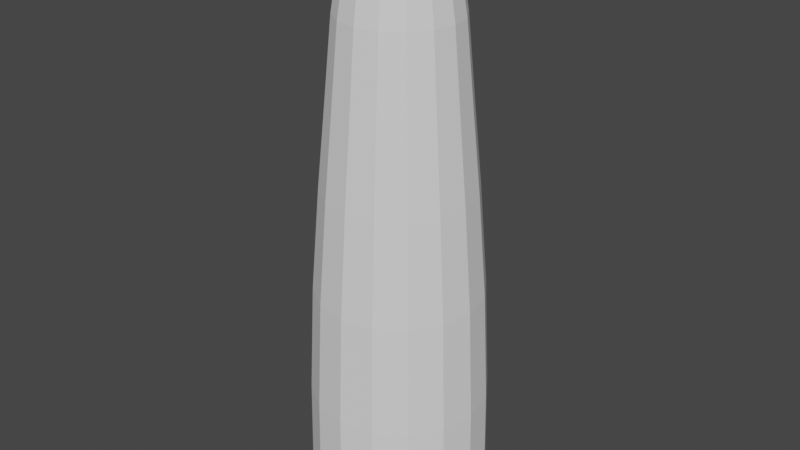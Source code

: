# Source: exhaust_00.blend  (saved by Blender 2.92.15; exported with 4.5.12 LTS)
import bpy
from mathutils import Matrix  # noqa: F401  (used for matrix-valued properties, if any)

bpy.ops.wm.read_factory_settings(use_empty=True)
scene = bpy.context.scene
scene.name = 'Scene'

# ---- collections
col_collection = bpy.data.collections.new('Collection'); scene.collection.children.link(col_collection)

# ---- world
world_world = bpy.data.worlds.new('World'); scene.world = world_world
world_world.use_nodes = True; world_world.node_tree.nodes.clear()
_N = world_world.node_tree.nodes; _L = world_world.node_tree.links
n0 = _N.new('ShaderNodeOutputWorld'); n0.name = 'World Output'; n0.location = (300, 300)
n1 = _N.new('ShaderNodeBackground'); n1.name = 'Background'; n1.location = (10, 300)
n1.inputs[0].default_value = (0.05088, 0.05088, 0.05088, 1.0)
_L.new(n1.outputs[0], n0.inputs[0])
n0.is_active_output = True
world_world.color = (0.05088, 0.05088, 0.05088)
world_world.use_sun_shadow = False
world_world.sun_shadow_jitter_overblur = 0.0

# ---- meshes
me_outer_a = bpy.data.meshes.new('outer_a')
me_outer_a.from_pydata([(0.0, 0.1951, -0.001489), (1.567e-08, 0.5397, -0.2752), (4.465e-08, 0.6122, -0.4267), (4.465e-08, 0.6802, -0.5996), (4.465e-08, 0.7221, -0.7872), (4.465e-08, 0.7362, -0.9823), (0.07466, 0.1802, -0.001489), (0.1562, 0.3771, -0.05839), (0.1844, 0.4452, -0.1508), (0.2065, 0.4986, -0.2752), (0.2343, 0.5656, -0.4267), (0.2603, 0.6284, -0.5996), (0.2763, 0.6671, -0.7872), (0.2817, 0.6802, -0.9823), (0.1379, 0.1379, -0.001489), (0.2887, 0.2886, -0.05839), (0.3407, 0.3407, -0.1508), (0.3816, 0.3816, -0.2752), (0.4329, 0.4329, -0.4267), (0.481, 0.481, -0.5996), (0.5106, 0.5106, -0.7872), (0.5206, 0.5206, -0.9823), (0.1802, 0.07466, -0.001489), (0.3771, 0.1562, -0.05839), (0.4452, 0.1844, -0.1508), (0.4986, 0.2065, -0.2752), (0.5656, 0.2343, -0.4267), (0.6284, 0.2603, -0.5996), (0.6671, 0.2763, -0.7872), (0.6802, 0.2817, -0.9823), (0.1951, -3.452e-07, -0.001489), (0.4082, -3.878e-07, -0.05839), (0.4818, -3.784e-07, -0.1508), (0.5397, -3.747e-07, -0.2752), (0.6122, -3.888e-07, -0.4267), (0.6802, -3.668e-07, -0.5996), (0.7221, -3.668e-07, -0.7872), (0.7362, -4.107e-07, -0.9823), (0.1802, -0.07466, -0.001489), (0.3771, -0.1562, -0.05839), (0.4452, -0.1844, -0.1508), (0.4986, -0.2065, -0.2752), (0.5656, -0.2343, -0.4267), (0.6284, -0.2603, -0.5996), (0.6671, -0.2763, -0.7872), (0.6802, -0.2817, -0.9823), (0.1379, -0.138, -0.001489), (0.2887, -0.2887, -0.05839), (0.3407, -0.3407, -0.1508), (0.3816, -0.3816, -0.2752), (0.4329, -0.4329, -0.4267), (0.481, -0.481, -0.5996), (0.5106, -0.5106, -0.7872), (0.5206, -0.5206, -0.9823), (0.07466, -0.1802, -0.001489), (0.1562, -0.3771, -0.05839), (0.1844, -0.4452, -0.1508), (0.2065, -0.4986, -0.2752), (0.2343, -0.5656, -0.4267), (0.2603, -0.6284, -0.5996), (0.2763, -0.6671, -0.7872), (0.2817, -0.6802, -0.9823), (-6.902e-08, -0.1951, -0.001489), (-1.215e-07, -0.4082, -0.05839), (-1.184e-07, -0.4818, -0.1508), (-4.838e-08, -0.5397, -0.2752), (-1.268e-07, -0.6122, -0.4267), (-1.049e-07, -0.6802, -0.5996), (-6.102e-08, -0.7221, -0.7872), (-1.268e-07, -0.7362, -0.9823), (-0.07466, -0.1802, -0.001489), (-0.1562, -0.3771, -0.05839), (-0.1844, -0.4452, -0.1508), (-0.2065, -0.4986, -0.2752), (-0.2343, -0.5656, -0.4267), (-0.2603, -0.6284, -0.5996), (-0.2763, -0.6671, -0.7872), (-0.2817, -0.6802, -0.9823), (-0.1379, -0.138, -0.001489), (-0.2887, -0.2887, -0.05839), (-0.3407, -0.3407, -0.1508), (-0.3816, -0.3816, -0.2752), (-0.4329, -0.4329, -0.4267), (-0.481, -0.481, -0.5996), (-0.5106, -0.5106, -0.7872), (-0.5206, -0.5206, -0.9823), (-0.1802, -0.07466, -0.001489), (-0.3771, -0.1562, -0.05839), (-0.4452, -0.1844, -0.1508), (-0.4986, -0.2065, -0.2752), (-0.5656, -0.2343, -0.4267), (-0.6284, -0.2603, -0.5996), (-0.6671, -0.2763, -0.7872), (-0.6802, -0.2817, -0.9823), (-0.1951, -2.409e-07, -0.001489), (-0.4082, -1.653e-07, -0.05839), (-0.4818, -1.07e-07, -0.1508), (-0.5397, -1.359e-07, -0.2752), (-0.6122, -1.575e-08, -0.4267), (-0.6802, -5.964e-08, -0.5996), (-0.7221, -1.255e-07, -0.7872), (-0.7362, -3.77e-08, -0.9823), (-0.1802, 0.07466, -0.001489), (-0.3771, 0.1562, -0.05839), (-0.4452, 0.1844, -0.1508), (-0.4986, 0.2065, -0.2752), (-0.5656, 0.2343, -0.4267), (-0.6284, 0.2603, -0.5996), (-0.6671, 0.2763, -0.7872), (-0.6802, 0.2817, -0.9823), (-0.1379, 0.1379, -0.001489), (-0.2887, 0.2886, -0.05839), (-0.3407, 0.3407, -0.1508), (-0.3816, 0.3816, -0.2752), (-0.4329, 0.4329, -0.4267), (-0.481, 0.481, -0.5996), (-0.5106, 0.5106, -0.7872), (-0.5206, 0.5206, -0.9823), (-0.07466, 0.1802, -0.001489), (-0.1562, 0.3771, -0.05839), (-0.1844, 0.4452, -0.1508), (-0.2065, 0.4986, -0.2752), (-0.2343, 0.5656, -0.4267), (-0.2603, 0.6284, -0.5996), (-0.2763, 0.6671, -0.7872), (-0.2817, 0.6802, -0.9823), (1.646e-07, 0.4082, -0.05839), (2.952e-07, 0.4818, -0.1508)], [], [(5, 4, 12, 13), (126, 0, 6, 7), (127, 126, 7, 8), (1, 127, 8, 9), (2, 1, 9, 10), (3, 2, 10, 11), (4, 3, 11, 12), (12, 11, 19, 20), (13, 12, 20, 21), (7, 6, 14, 15), (8, 7, 15, 16), (9, 8, 16, 17), (10, 9, 17, 18), (11, 10, 18, 19), (17, 16, 24, 25), (18, 17, 25, 26), (19, 18, 26, 27), (20, 19, 27, 28), (21, 20, 28, 29), (15, 14, 22, 23), (16, 15, 23, 24), (29, 28, 36, 37), (23, 22, 30, 31), (24, 23, 31, 32), (25, 24, 32, 33), (26, 25, 33, 34), (27, 26, 34, 35), (28, 27, 35, 36), (33, 32, 40, 41), (34, 33, 41, 42), (35, 34, 42, 43), (36, 35, 43, 44), (37, 36, 44, 45), (31, 30, 38, 39), (32, 31, 39, 40), (45, 44, 52, 53), (39, 38, 46, 47), (40, 39, 47, 48), (41, 40, 48, 49), (42, 41, 49, 50), (43, 42, 50, 51), (44, 43, 51, 52), (50, 49, 57, 58), (51, 50, 58, 59), (52, 51, 59, 60), (53, 52, 60, 61), (47, 46, 54, 55), (48, 47, 55, 56), (49, 48, 56, 57), (55, 54, 62, 63), (56, 55, 63, 64), (57, 56, 64, 65), (58, 57, 65, 66), (59, 58, 66, 67), (60, 59, 67, 68), (61, 60, 68, 69), (66, 65, 73, 74), (67, 66, 74, 75), (68, 67, 75, 76), (69, 68, 76, 77), (63, 62, 70, 71), (64, 63, 71, 72), (65, 64, 72, 73), (71, 70, 78, 79), (72, 71, 79, 80), (73, 72, 80, 81), (74, 73, 81, 82), (75, 74, 82, 83), (76, 75, 83, 84), (77, 76, 84, 85), (83, 82, 90, 91), (84, 83, 91, 92), (85, 84, 92, 93), (79, 78, 86, 87), (80, 79, 87, 88), (81, 80, 88, 89), (82, 81, 89, 90), (88, 87, 95, 96), (89, 88, 96, 97), (90, 89, 97, 98), (91, 90, 98, 99), (92, 91, 99, 100), (93, 92, 100, 101), (87, 86, 94, 95), (100, 99, 107, 108), (101, 100, 108, 109), (95, 94, 102, 103), (96, 95, 103, 104), (97, 96, 104, 105), (98, 97, 105, 106), (99, 98, 106, 107), (104, 103, 111, 112), (105, 104, 112, 113), (106, 105, 113, 114), (107, 106, 114, 115), (108, 107, 115, 116), (109, 108, 116, 117), (103, 102, 110, 111), (116, 115, 123, 124), (117, 116, 124, 125), (111, 110, 118, 119), (112, 111, 119, 120), (113, 112, 120, 121), (114, 113, 121, 122), (115, 114, 122, 123), (121, 120, 127, 1), (122, 121, 1, 2), (123, 122, 2, 3), (124, 123, 3, 4), (125, 124, 4, 5), (119, 118, 0, 126), (120, 119, 126, 127)])
_uv = me_outer_a.uv_layers.new(name='UVMap')
_uv.uv.foreach_set('vector', [0.4368, -0.002305, 0.4368, 0.197, 0.3743, 0.197, 0.3743, -0.002305, 0.4368, 0.9415, 0.4368, 0.9996, 0.3743, 0.9996, 0.3743, 0.9415, 0.4368, 0.8471, 0.4368, 0.9415, 0.3743, 0.9415, 0.3743, 0.8471, 0.4368, 0.72, 0.4368, 0.8471, 0.3743, 0.8471, 0.3743, 0.72, 0.4368, 0.5652, 0.4368, 0.72, 0.3743, 0.72, 0.3743, 0.5652, 0.4368, 0.3886, 0.4368, 0.5652, 0.3743, 0.5652, 0.3743, 0.3886, 0.4368, 0.197, 0.4368, 0.3886, 0.3743, 0.3886, 0.3743, 0.197, 0.3743, 0.197, 0.3743, 0.3886, 0.3118, 0.3886, 0.3118, 0.197, 0.3743, -0.002305, 0.3743, 0.197, 0.3118, 0.197, 0.3118, -0.002305, 0.3743, 0.9415, 0.3743, 0.9996, 0.3118, 0.9996, 0.3118, 0.9415, 0.3743, 0.8471, 0.3743, 0.9415, 0.3118, 0.9415, 0.3118, 0.8471, 0.3743, 0.72, 0.3743, 0.8471, 0.3118, 0.8471, 0.3118, 0.72, 0.3743, 0.5652, 0.3743, 0.72, 0.3118, 0.72, 0.3118, 0.5652, 0.3743, 0.3886, 0.3743, 0.5652, 0.3118, 0.5652, 0.3118, 0.3886, 0.3118, 0.72, 0.3118, 0.8471, 0.2493, 0.8471, 0.2493, 0.72, 0.3118, 0.5652, 0.3118, 0.72, 0.2493, 0.72, 0.2493, 0.5652, 0.3118, 0.3886, 0.3118, 0.5652, 0.2493, 0.5652, 0.2493, 0.3886, 0.3118, 0.197, 0.3118, 0.3886, 0.2493, 0.3886, 0.2493, 0.197, 0.3118, -0.002305, 0.3118, 0.197, 0.2493, 0.197, 0.2493, -0.002304, 0.3118, 0.9415, 0.3118, 0.9996, 0.2493, 0.9996, 0.2493, 0.9415, 0.3118, 0.8471, 0.3118, 0.9415, 0.2493, 0.9415, 0.2493, 0.8471, 0.2493, -0.002304, 0.2493, 0.197, 0.1868, 0.197, 0.1868, -0.002304, 0.2493, 0.9415, 0.2493, 0.9996, 0.1868, 0.9996, 0.1868, 0.9415, 0.2493, 0.8471, 0.2493, 0.9415, 0.1868, 0.9415, 0.1868, 0.8471, 0.2493, 0.72, 0.2493, 0.8471, 0.1868, 0.8471, 0.1868, 0.72, 0.2493, 0.5652, 0.2493, 0.72, 0.1868, 0.72, 0.1868, 0.5652, 0.2493, 0.3886, 0.2493, 0.5652, 0.1868, 0.5652, 0.1868, 0.3886, 0.2493, 0.197, 0.2493, 0.3886, 0.1868, 0.3886, 0.1868, 0.197, 0.1868, 0.72, 0.1868, 0.8471, 0.1243, 0.8471, 0.1243, 0.72, 0.1868, 0.5652, 0.1868, 0.72, 0.1243, 0.72, 0.1243, 0.5652, 0.1868, 0.3886, 0.1868, 0.5652, 0.1243, 0.5652, 0.1243, 0.3886, 0.1868, 0.197, 0.1868, 0.3886, 0.1243, 0.3886, 0.1243, 0.197, 0.1868, -0.002304, 0.1868, 0.197, 0.1243, 0.197, 0.1243, -0.002304, 0.1868, 0.9415, 0.1868, 0.9996, 0.1243, 0.9996, 0.1243, 0.9415, 0.1868, 0.8471, 0.1868, 0.9415, 0.1243, 0.9415, 0.1243, 0.8471, 0.1243, -0.002304, 0.1243, 0.197, 0.06176, 0.197, 0.06176, -0.002304, 0.1243, 0.9415, 0.1243, 0.9996, 0.06176, 0.9996, 0.06176, 0.9415, 0.1243, 0.8471, 0.1243, 0.9415, 0.06176, 0.9415, 0.06176, 0.8471, 0.1243, 0.72, 0.1243, 0.8471, 0.06176, 0.8471, 0.06176, 0.72, 0.1243, 0.5652, 0.1243, 0.72, 0.06176, 0.72, 0.06176, 0.5652, 0.1243, 0.3886, 0.1243, 0.5652, 0.06176, 0.5652, 0.06176, 0.3886, 0.1243, 0.197, 0.1243, 0.3886, 0.06176, 0.3886, 0.06176, 0.197, 0.06176, 0.5652, 0.06176, 0.72, -0.0007443, 0.72, -0.0007444, 0.5652, 0.06176, 0.3886, 0.06176, 0.5652, -0.0007444, 0.5652, -0.0007443, 0.3886, 0.06176, 0.197, 0.06176, 0.3886, -0.0007443, 0.3886, -0.0007443, 0.197, 0.06176, -0.002304, 0.06176, 0.197, -0.0007443, 0.197, -0.0007443, -0.002304, 0.06176, 0.9415, 0.06176, 0.9996, -0.0007445, 0.9996, -0.0007444, 0.9415, 0.06176, 0.8471, 0.06176, 0.9415, -0.0007444, 0.9415, -0.0007444, 0.8471, 0.06176, 0.72, 0.06176, 0.8471, -0.0007444, 0.8471, -0.0007443, 0.72, 0.9993, 0.9415, 0.9993, 0.9996, 0.9368, 0.9996, 0.9368, 0.9415, 0.9993, 0.8471, 0.9993, 0.9415, 0.9368, 0.9415, 0.9368, 0.8471, 0.9993, 0.72, 0.9993, 0.8471, 0.9368, 0.8471, 0.9368, 0.72, 0.9993, 0.5652, 0.9993, 0.72, 0.9368, 0.72, 0.9368, 0.5652, 0.9993, 0.3886, 0.9993, 0.5652, 0.9368, 0.5652, 0.9368, 0.3886, 0.9993, 0.197, 0.9993, 0.3886, 0.9368, 0.3886, 0.9368, 0.197, 0.9993, -0.002304, 0.9993, 0.197, 0.9368, 0.197, 0.9368, -0.002304, 0.9368, 0.5652, 0.9368, 0.72, 0.8743, 0.72, 0.8743, 0.5652, 0.9368, 0.3886, 0.9368, 0.5652, 0.8743, 0.5652, 0.8743, 0.3886, 0.9368, 0.197, 0.9368, 0.3886, 0.8743, 0.3886, 0.8743, 0.197, 0.9368, -0.002304, 0.9368, 0.197, 0.8743, 0.197, 0.8743, -0.002304, 0.9368, 0.9415, 0.9368, 0.9996, 0.8743, 0.9996, 0.8743, 0.9415, 0.9368, 0.8471, 0.9368, 0.9415, 0.8743, 0.9415, 0.8743, 0.8471, 0.9368, 0.72, 0.9368, 0.8471, 0.8743, 0.8471, 0.8743, 0.72, 0.8743, 0.9415, 0.8743, 0.9996, 0.8118, 0.9996, 0.8118, 0.9415, 0.8743, 0.8471, 0.8743, 0.9415, 0.8118, 0.9415, 0.8118, 0.8471, 0.8743, 0.72, 0.8743, 0.8471, 0.8118, 0.8471, 0.8118, 0.72, 0.8743, 0.5652, 0.8743, 0.72, 0.8118, 0.72, 0.8118, 0.5652, 0.8743, 0.3886, 0.8743, 0.5652, 0.8118, 0.5652, 0.8118, 0.3886, 0.8743, 0.197, 0.8743, 0.3886, 0.8118, 0.3886, 0.8118, 0.197, 0.8743, -0.002304, 0.8743, 0.197, 0.8118, 0.197, 0.8118, -0.002304, 0.8118, 0.3886, 0.8118, 0.5652, 0.7493, 0.5652, 0.7493, 0.3886, 0.8118, 0.197, 0.8118, 0.3886, 0.7493, 0.3886, 0.7493, 0.197, 0.8118, -0.002304, 0.8118, 0.197, 0.7493, 0.197, 0.7493, -0.002304, 0.8118, 0.9415, 0.8118, 0.9996, 0.7493, 0.9996, 0.7493, 0.9415, 0.8118, 0.8471, 0.8118, 0.9415, 0.7493, 0.9415, 0.7493, 0.8471, 0.8118, 0.72, 0.8118, 0.8471, 0.7493, 0.8471, 0.7493, 0.72, 0.8118, 0.5652, 0.8118, 0.72, 0.7493, 0.72, 0.7493, 0.5652, 0.7493, 0.8471, 0.7493, 0.9415, 0.6868, 0.9415, 0.6868, 0.8471, 0.7493, 0.72, 0.7493, 0.8471, 0.6868, 0.8471, 0.6868, 0.72, 0.7493, 0.5652, 0.7493, 0.72, 0.6868, 0.72, 0.6868, 0.5652, 0.7493, 0.3886, 0.7493, 0.5652, 0.6868, 0.5652, 0.6868, 0.3886, 0.7493, 0.197, 0.7493, 0.3886, 0.6868, 0.3886, 0.6868, 0.197, 0.7493, -0.002304, 0.7493, 0.197, 0.6868, 0.197, 0.6868, -0.002305, 0.7493, 0.9415, 0.7493, 0.9996, 0.6868, 0.9996, 0.6868, 0.9415, 0.6868, 0.197, 0.6868, 0.3886, 0.6243, 0.3886, 0.6243, 0.197, 0.6868, -0.002305, 0.6868, 0.197, 0.6243, 0.197, 0.6243, -0.002305, 0.6868, 0.9415, 0.6868, 0.9996, 0.6243, 0.9996, 0.6243, 0.9415, 0.6868, 0.8471, 0.6868, 0.9415, 0.6243, 0.9415, 0.6243, 0.8471, 0.6868, 0.72, 0.6868, 0.8471, 0.6243, 0.8471, 0.6243, 0.72, 0.6868, 0.5652, 0.6868, 0.72, 0.6243, 0.72, 0.6243, 0.5652, 0.6868, 0.3886, 0.6868, 0.5652, 0.6243, 0.5652, 0.6243, 0.3886, 0.6243, 0.8471, 0.6243, 0.9415, 0.5618, 0.9415, 0.5618, 0.8471, 0.6243, 0.72, 0.6243, 0.8471, 0.5618, 0.8471, 0.5618, 0.72, 0.6243, 0.5652, 0.6243, 0.72, 0.5618, 0.72, 0.5618, 0.5652, 0.6243, 0.3886, 0.6243, 0.5652, 0.5618, 0.5652, 0.5618, 0.3886, 0.6243, 0.197, 0.6243, 0.3886, 0.5618, 0.3886, 0.5618, 0.197, 0.6243, -0.002305, 0.6243, 0.197, 0.5618, 0.197, 0.5618, -0.002305, 0.6243, 0.9415, 0.6243, 0.9996, 0.5618, 0.9996, 0.5618, 0.9415, 0.5618, 0.197, 0.5618, 0.3886, 0.4993, 0.3886, 0.4993, 0.197, 0.5618, -0.002305, 0.5618, 0.197, 0.4993, 0.197, 0.4993, -0.002305, 0.5618, 0.9415, 0.5618, 0.9996, 0.4993, 0.9996, 0.4993, 0.9415, 0.5618, 0.8471, 0.5618, 0.9415, 0.4993, 0.9415, 0.4993, 0.8471, 0.5618, 0.72, 0.5618, 0.8471, 0.4993, 0.8471, 0.4993, 0.72, 0.5618, 0.5652, 0.5618, 0.72, 0.4993, 0.72, 0.4993, 0.5652, 0.5618, 0.3886, 0.5618, 0.5652, 0.4993, 0.5652, 0.4993, 0.3886, 0.4993, 0.72, 0.4993, 0.8471, 0.4368, 0.8471, 0.4368, 0.72, 0.4993, 0.5652, 0.4993, 0.72, 0.4368, 0.72, 0.4368, 0.5652, 0.4993, 0.3886, 0.4993, 0.5652, 0.4368, 0.5652, 0.4368, 0.3886, 0.4993, 0.197, 0.4993, 0.3886, 0.4368, 0.3886, 0.4368, 0.197, 0.4993, -0.002305, 0.4993, 0.197, 0.4368, 0.197, 0.4368, -0.002305, 0.4993, 0.9415, 0.4993, 0.9996, 0.4368, 0.9996, 0.4368, 0.9415, 0.4993, 0.8471, 0.4993, 0.9415, 0.4368, 0.9415, 0.4368, 0.8471])
me_outer_a.use_remesh_fix_poles = True
me_outer_a.use_remesh_preserve_attributes = False
me_outer_a.use_mirror_vertex_groups = False
me_outer_a.update()
me_diamonds = bpy.data.meshes.new('diamonds')
me_diamonds.from_pydata([(0.0, 1.0, -1.0), (0.201, 0.201, -0.07612), (0.3491, 0.3491, -0.2929), (0.5244, 0.5244, -0.6173), (0.7071, 0.7071, -1.0), (0.5231, 0.5231, -1.383), (0.3639, 0.3639, -1.707), (0.2482, 0.2482, -1.924), (0.2843, 1.41e-07, -0.07612), (0.4936, 1.58e-07, -0.2929), (0.7417, 1.547e-07, -0.6173), (1.0, 1.336e-07, -1.0), (0.7398, 1.546e-07, -1.383), (0.5147, 1.595e-07, -1.707), (0.351, 1.461e-07, -1.924), (0.201, -0.201, -0.07612), (0.3491, -0.3491, -0.2929), (0.5244, -0.5244, -0.6173), (0.7071, -0.7071, -1.0), (0.5231, -0.5231, -1.383), (0.3639, -0.3639, -1.707), (0.2482, -0.2482, -1.924), (9.721e-09, -0.2843, -0.07612), (1.039e-08, -0.4936, -0.2929), (4.13e-08, -0.7417, -0.6173), (1.244e-08, -1.0, -1.0), (4.347e-08, -0.7398, -1.383), (1.108e-08, -0.5147, -1.707), (1.156e-08, -0.351, -1.924), (-0.201, -0.201, -0.07612), (-0.3491, -0.3491, -0.2929), (-0.5244, -0.5244, -0.6173), (-0.7071, -0.7071, -1.0), (-0.5231, -0.5231, -1.383), (-0.3639, -0.3639, -1.707), (-0.2482, -0.2482, -1.924), (-0.2843, 1.521e-07, -0.07612), (-0.4936, 1.58e-07, -0.2929), (-0.7417, 1.069e-07, -0.6173), (-1.0, 1.634e-07, -1.0), (-0.7398, 1.069e-07, -1.383), (-0.5147, 1.595e-07, -1.707), (-0.351, 1.598e-07, -1.924), (-0.201, 0.201, -0.07612), (-0.3491, 0.3491, -0.2929), (-0.5244, 0.5244, -0.6173), (-0.7071, 0.7071, -1.0), (-0.5231, 0.5231, -1.383), (-0.3639, 0.3639, -1.707), (-0.2482, 0.2482, -1.924), (-1.35e-09, 0.2843, -0.07612), (-1.042e-08, 0.4936, -0.2929), (-3.047e-08, 0.7417, -0.6173), (-2.812e-08, 0.7398, -1.383), (-1.061e-08, 0.5147, -1.707), (-2.104e-09, 0.351, -1.924), (0.0, 1.0, -2.858), (0.3491, 0.3491, -2.151), (0.5244, 0.5244, -2.475), (0.7071, 0.7071, -2.858), (0.5231, 0.5231, -3.241), (0.3639, 0.3639, -3.565), (0.2482, 0.2482, -3.782), (0.4936, 1.58e-07, -2.151), (0.7417, 1.547e-07, -2.475), (1.0, 1.336e-07, -2.858), (0.7398, 1.546e-07, -3.241), (0.5147, 1.595e-07, -3.565), (0.351, 1.461e-07, -3.782), (0.3491, -0.3491, -2.151), (0.5244, -0.5244, -2.475), (0.7071, -0.7071, -2.858), (0.5231, -0.5231, -3.241), (0.3639, -0.3639, -3.565), (0.2482, -0.2482, -3.782), (1.039e-08, -0.4936, -2.151), (4.13e-08, -0.7417, -2.475), (1.244e-08, -1.0, -2.858), (4.347e-08, -0.7398, -3.241), (1.108e-08, -0.5147, -3.565), (1.156e-08, -0.351, -3.782), (-0.3491, -0.3491, -2.151), (-0.5244, -0.5244, -2.475), (-0.7071, -0.7071, -2.858), (-0.5231, -0.5231, -3.241), (-0.3639, -0.3639, -3.565), (-0.2482, -0.2482, -3.782), (-0.4936, 1.58e-07, -2.151), (-0.7417, 1.069e-07, -2.475), (-1.0, 1.634e-07, -2.858), (-0.7398, 1.069e-07, -3.241), (-0.5147, 1.595e-07, -3.565), (-0.351, 1.598e-07, -3.782), (-0.3491, 0.3491, -2.151), (-0.5244, 0.5244, -2.475), (-0.7071, 0.7071, -2.858), (-0.5231, 0.5231, -3.241), (-0.3639, 0.3639, -3.565), (-0.2482, 0.2482, -3.782), (-1.042e-08, 0.4936, -2.151), (-3.047e-08, 0.7417, -2.475), (-2.812e-08, 0.7398, -3.241), (-1.061e-08, 0.5147, -3.565), (-2.104e-09, 0.351, -3.782), (0.0, 1.0, -4.739), (0.2482, 0.2482, -9.408), (0.3491, 0.3491, -4.032), (0.5244, 0.5244, -4.357), (0.7071, 0.7071, -4.739), (0.5231, 0.5231, -5.122), (0.3639, 0.3639, -5.446), (0.2482, 0.2482, -5.663), (0.3639, 0.3639, -9.191), (0.4936, 1.58e-07, -4.032), (0.7417, 1.547e-07, -4.357), (1.0, 1.336e-07, -4.739), (0.7398, 1.546e-07, -5.122), (0.5147, 1.595e-07, -5.446), (0.351, 1.461e-07, -5.663), (0.5231, 0.5231, -8.867), (0.3491, -0.3491, -4.032), (0.5244, -0.5244, -4.357), (0.7071, -0.7071, -4.739), (0.5231, -0.5231, -5.122), (0.3639, -0.3639, -5.446), (0.2482, -0.2482, -5.663), (0.7071, 0.7071, -8.484), (1.039e-08, -0.4936, -4.032), (4.13e-08, -0.7417, -4.357), (1.244e-08, -1.0, -4.739), (4.347e-08, -0.7398, -5.122), (1.108e-08, -0.5147, -5.446), (1.156e-08, -0.351, -5.663), (0.5244, 0.5244, -8.102), (-0.3491, -0.3491, -4.032), (-0.5244, -0.5244, -4.357), (-0.7071, -0.7071, -4.739), (-0.5231, -0.5231, -5.122), (-0.3639, -0.3639, -5.446), (-0.2482, -0.2482, -5.663), (0.3491, 0.3491, -7.777), (-0.4936, 1.58e-07, -4.032), (-0.7417, 1.069e-07, -4.357), (-1.0, 1.634e-07, -4.739), (-0.7398, 1.069e-07, -5.122), (-0.5147, 1.595e-07, -5.446), (-0.351, 1.598e-07, -5.663), (-0.3491, 0.3491, -4.032), (-0.5244, 0.5244, -4.357), (-0.7071, 0.7071, -4.739), (-0.5231, 0.5231, -5.122), (-0.3639, 0.3639, -5.446), (-0.2482, 0.2482, -5.663), (0.0, 1.0, -8.484), (-1.042e-08, 0.4936, -4.032), (-3.047e-08, 0.7417, -4.357), (-2.812e-08, 0.7398, -5.122), (-1.061e-08, 0.5147, -5.446), (-2.104e-09, 0.351, -5.663), (0.0, 1.0, -6.597), (0.3491, 0.3491, -5.89), (0.5244, 0.5244, -6.215), (0.7071, 0.7071, -6.597), (0.5231, 0.5231, -6.98), (0.3639, 0.3639, -7.304), (0.2482, 0.2482, -7.521), (0.4936, 1.58e-07, -5.89), (0.7417, 1.547e-07, -6.215), (1.0, 1.336e-07, -6.597), (0.7398, 1.546e-07, -6.98), (0.5147, 1.595e-07, -7.304), (0.351, 1.461e-07, -7.521), (0.3491, -0.3491, -5.89), (0.5244, -0.5244, -6.215), (0.7071, -0.7071, -6.597), (0.5231, -0.5231, -6.98), (0.3639, -0.3639, -7.304), (0.2482, -0.2482, -7.521), (1.039e-08, -0.4936, -5.89), (4.13e-08, -0.7417, -6.215), (1.244e-08, -1.0, -6.597), (4.347e-08, -0.7398, -6.98), (1.108e-08, -0.5147, -7.304), (1.156e-08, -0.351, -7.521), (-0.3491, -0.3491, -5.89), (-0.5244, -0.5244, -6.215), (-0.7071, -0.7071, -6.597), (-0.5231, -0.5231, -6.98), (-0.3639, -0.3639, -7.304), (-0.2482, -0.2482, -7.521), (-0.4936, 1.58e-07, -5.89), (-0.7417, 1.069e-07, -6.215), (-1.0, 1.634e-07, -6.597), (-0.7398, 1.069e-07, -6.98), (-0.5147, 1.595e-07, -7.304), (-0.351, 1.598e-07, -7.521), (-0.3491, 0.3491, -5.89), (-0.5244, 0.5244, -6.215), (-0.7071, 0.7071, -6.597), (-0.5231, 0.5231, -6.98), (-0.3639, 0.3639, -7.304), (-0.2482, 0.2482, -7.521), (-1.042e-08, 0.4936, -5.89), (-3.047e-08, 0.7417, -6.215), (-2.812e-08, 0.7398, -6.98), (-1.061e-08, 0.5147, -7.304), (-2.104e-09, 0.351, -7.521), (0.4936, 1.58e-07, -7.777), (0.7417, 1.547e-07, -8.102), (1.0, 1.336e-07, -8.484), (0.7398, 1.546e-07, -8.867), (0.5147, 1.595e-07, -9.191), (0.351, 1.461e-07, -9.408), (0.3491, -0.3491, -7.777), (0.5244, -0.5244, -8.102), (0.7071, -0.7071, -8.484), (0.5231, -0.5231, -8.867), (0.3639, -0.3639, -9.191), (0.2482, -0.2482, -9.408), (1.039e-08, -0.4936, -7.777), (4.13e-08, -0.7417, -8.102), (1.244e-08, -1.0, -8.484), (4.347e-08, -0.7398, -8.867), (1.108e-08, -0.5147, -9.191), (1.156e-08, -0.351, -9.408), (-0.3491, -0.3491, -7.777), (-0.5244, -0.5244, -8.102), (-0.7071, -0.7071, -8.484), (-0.5231, -0.5231, -8.867), (-0.3639, -0.3639, -9.191), (-0.2482, -0.2482, -9.408), (-0.4936, 1.58e-07, -7.777), (-0.7417, 1.069e-07, -8.102), (-1.0, 1.634e-07, -8.484), (-0.7398, 1.069e-07, -8.867), (-0.5147, 1.595e-07, -9.191), (-0.351, 1.598e-07, -9.408), (-0.3491, 0.3491, -7.777), (-0.5244, 0.5244, -8.102), (-0.7071, 0.7071, -8.484), (-0.5231, 0.5231, -8.867), (-0.3639, 0.3639, -9.191), (-0.2482, 0.2482, -9.408), (-1.042e-08, 0.4936, -7.777), (-3.047e-08, 0.7417, -8.102), (-2.812e-08, 0.7398, -8.867), (-1.061e-08, 0.5147, -9.191), (-2.104e-09, 0.351, -9.408), (0.0, 1.0, -10.34), (0.3491, 0.3491, -9.635), (0.5244, 0.5244, -9.96), (0.7071, 0.7071, -10.34), (0.5231, 0.5231, -10.73), (0.3639, 0.3639, -11.05), (0.2482, 0.2482, -11.27), (0.4936, 1.58e-07, -9.635), (0.7417, 1.547e-07, -9.96), (1.0, 1.336e-07, -10.34), (0.7398, 1.546e-07, -10.73), (0.5147, 1.595e-07, -11.05), (0.351, 1.461e-07, -11.27), (0.3491, -0.3491, -9.635), (0.5244, -0.5244, -9.96), (0.7071, -0.7071, -10.34), (0.5231, -0.5231, -10.73), (0.3639, -0.3639, -11.05), (0.2482, -0.2482, -11.27), (1.039e-08, -0.4936, -9.635), (4.13e-08, -0.7417, -9.96), (1.244e-08, -1.0, -10.34), (4.347e-08, -0.7398, -10.73), (1.108e-08, -0.5147, -11.05), (1.156e-08, -0.351, -11.27), (-0.3491, -0.3491, -9.635), (-0.5244, -0.5244, -9.96), (-0.7071, -0.7071, -10.34), (-0.5231, -0.5231, -10.73), (-0.3639, -0.3639, -11.05), (-0.2482, -0.2482, -11.27), (-0.4936, 1.58e-07, -9.635), (-0.7417, 1.069e-07, -9.96), (-1.0, 1.634e-07, -10.34), (-0.7398, 1.069e-07, -10.73), (-0.5147, 1.595e-07, -11.05), (-0.351, 1.598e-07, -11.27), (-0.3491, 0.3491, -9.635), (-0.5244, 0.5244, -9.96), (-0.7071, 0.7071, -10.34), (-0.5231, 0.5231, -10.73), (-0.3639, 0.3639, -11.05), (-0.2482, 0.2482, -11.27), (-1.042e-08, 0.4936, -9.635), (-3.047e-08, 0.7417, -9.96), (-2.812e-08, 0.7398, -10.73), (-1.061e-08, 0.5147, -11.05), (-2.104e-09, 0.351, -11.27), (0.0, 1.0, -12.22), (0.3491, 0.3491, -11.52), (0.5244, 0.5244, -11.84), (0.7071, 0.7071, -12.22), (0.5231, 0.5231, -12.61), (0.3639, 0.3639, -12.93), (0.2482, 0.2482, -13.15), (0.4936, 1.58e-07, -11.52), (0.7417, 1.547e-07, -11.84), (1.0, 1.336e-07, -12.22), (0.7398, 1.546e-07, -12.61), (0.5147, 1.595e-07, -12.93), (0.351, 1.461e-07, -13.15), (0.3491, -0.3491, -11.52), (0.5244, -0.5244, -11.84), (0.7071, -0.7071, -12.22), (0.5231, -0.5231, -12.61), (0.3639, -0.3639, -12.93), (0.2482, -0.2482, -13.15), (1.039e-08, -0.4936, -11.52), (4.13e-08, -0.7417, -11.84), (1.244e-08, -1.0, -12.22), (4.347e-08, -0.7398, -12.61), (1.108e-08, -0.5147, -12.93), (1.156e-08, -0.351, -13.15), (-0.3491, -0.3491, -11.52), (-0.5244, -0.5244, -11.84), (-0.7071, -0.7071, -12.22), (-0.5231, -0.5231, -12.61), (-0.3639, -0.3639, -12.93), (-0.2482, -0.2482, -13.15), (-0.4936, 1.58e-07, -11.52), (-0.7417, 1.069e-07, -11.84), (-1.0, 1.634e-07, -12.22), (-0.7398, 1.069e-07, -12.61), (-0.5147, 1.595e-07, -12.93), (-0.351, 1.598e-07, -13.15), (-0.3491, 0.3491, -11.52), (-0.5244, 0.5244, -11.84), (-0.7071, 0.7071, -12.22), (-0.5231, 0.5231, -12.61), (-0.3639, 0.3639, -12.93), (-0.2482, 0.2482, -13.15), (-1.042e-08, 0.4936, -11.52), (-3.047e-08, 0.7417, -11.84), (-2.812e-08, 0.7398, -12.61), (-1.061e-08, 0.5147, -12.93), (-2.104e-09, 0.351, -13.15), (0.0, 1.0, -14.08), (0.3491, 0.3491, -13.37), (0.5244, 0.5244, -13.7), (0.7071, 0.7071, -14.08), (0.5231, 0.5231, -14.46), (0.3639, 0.3639, -14.79), (0.2482, 0.2482, -15.01), (0.4936, 1.58e-07, -13.37), (0.7417, 1.547e-07, -13.7), (1.0, 1.336e-07, -14.08), (0.7398, 1.546e-07, -14.46), (0.5147, 1.595e-07, -14.79), (0.351, 1.461e-07, -15.01), (0.3491, -0.3491, -13.37), (0.5244, -0.5244, -13.7), (0.7071, -0.7071, -14.08), (0.5231, -0.5231, -14.46), (0.3639, -0.3639, -14.79), (0.2482, -0.2482, -15.01), (1.039e-08, -0.4936, -13.37), (4.13e-08, -0.7417, -13.7), (1.244e-08, -1.0, -14.08), (4.347e-08, -0.7398, -14.46), (1.108e-08, -0.5147, -14.79), (1.156e-08, -0.351, -15.01), (-0.3491, -0.3491, -13.37), (-0.5244, -0.5244, -13.7), (-0.7071, -0.7071, -14.08), (-0.5231, -0.5231, -14.46), (-0.3639, -0.3639, -14.79), (-0.2482, -0.2482, -15.01), (-0.4936, 1.58e-07, -13.37), (-0.7417, 1.069e-07, -13.7), (-1.0, 1.634e-07, -14.08), (-0.7398, 1.069e-07, -14.46), (-0.5147, 1.595e-07, -14.79), (-0.351, 1.598e-07, -15.01), (-0.3491, 0.3491, -13.37), (-0.5244, 0.5244, -13.7), (-0.7071, 0.7071, -14.08), (-0.5231, 0.5231, -14.46), (-0.3639, 0.3639, -14.79), (-0.2482, 0.2482, -15.01), (-1.042e-08, 0.4936, -13.37), (-3.047e-08, 0.7417, -13.7), (-2.812e-08, 0.7398, -14.46), (-1.061e-08, 0.5147, -14.79), (-2.104e-09, 0.351, -15.01)], [], [(54, 53, 5, 6), (0, 52, 3, 4), (51, 50, 1, 2), (55, 54, 6, 7), (53, 0, 4, 5), (52, 51, 2, 3), (7, 6, 13, 14), (5, 4, 11, 12), (3, 2, 9, 10), (6, 5, 12, 13), (4, 3, 10, 11), (2, 1, 8, 9), (12, 11, 18, 19), (10, 9, 16, 17), (13, 12, 19, 20), (11, 10, 17, 18), (9, 8, 15, 16), (14, 13, 20, 21), (20, 19, 26, 27), (18, 17, 24, 25), (16, 15, 22, 23), (21, 20, 27, 28), (19, 18, 25, 26), (17, 16, 23, 24), (25, 24, 31, 32), (23, 22, 29, 30), (28, 27, 34, 35), (26, 25, 32, 33), (24, 23, 30, 31), (27, 26, 33, 34), (35, 34, 41, 42), (33, 32, 39, 40), (31, 30, 37, 38), (34, 33, 40, 41), (32, 31, 38, 39), (30, 29, 36, 37), (38, 37, 44, 45), (41, 40, 47, 48), (39, 38, 45, 46), (37, 36, 43, 44), (42, 41, 48, 49), (40, 39, 46, 47), (48, 47, 53, 54), (46, 45, 52, 0), (44, 43, 50, 51), (49, 48, 54, 55), (47, 46, 0, 53), (45, 44, 51, 52), (102, 101, 60, 61), (56, 100, 58, 59), (42, 87, 81, 35), (103, 102, 61, 62), (101, 56, 59, 60), (100, 99, 57, 58), (62, 61, 67, 68), (60, 59, 65, 66), (58, 57, 63, 64), (61, 60, 66, 67), (59, 58, 64, 65), (28, 35, 81, 75), (66, 65, 71, 72), (64, 63, 69, 70), (67, 66, 72, 73), (65, 64, 70, 71), (49, 93, 87, 42), (68, 67, 73, 74), (73, 72, 78, 79), (71, 70, 76, 77), (49, 55, 99, 93), (74, 73, 79, 80), (72, 71, 77, 78), (70, 69, 75, 76), (77, 76, 82, 83), (55, 7, 57, 99), (80, 79, 85, 86), (78, 77, 83, 84), (76, 75, 81, 82), (79, 78, 84, 85), (86, 85, 91, 92), (84, 83, 89, 90), (82, 81, 87, 88), (85, 84, 90, 91), (83, 82, 88, 89), (14, 63, 57, 7), (88, 87, 93, 94), (91, 90, 96, 97), (89, 88, 94, 95), (21, 69, 63, 14), (92, 91, 97, 98), (90, 89, 95, 96), (97, 96, 101, 102), (95, 94, 100, 56), (21, 28, 75, 69), (98, 97, 102, 103), (96, 95, 56, 101), (94, 93, 99, 100), (157, 156, 109, 110), (104, 155, 107, 108), (74, 80, 127, 120), (158, 157, 110, 111), (156, 104, 108, 109), (155, 154, 106, 107), (111, 110, 117, 118), (109, 108, 115, 116), (107, 106, 113, 114), (110, 109, 116, 117), (108, 107, 114, 115), (74, 120, 113, 68), (116, 115, 122, 123), (114, 113, 120, 121), (117, 116, 123, 124), (115, 114, 121, 122), (80, 86, 134, 127), (118, 117, 124, 125), (124, 123, 130, 131), (122, 121, 128, 129), (92, 141, 134, 86), (125, 124, 131, 132), (123, 122, 129, 130), (121, 120, 127, 128), (129, 128, 135, 136), (98, 147, 141, 92), (132, 131, 138, 139), (130, 129, 136, 137), (128, 127, 134, 135), (131, 130, 137, 138), (139, 138, 145, 146), (137, 136, 143, 144), (135, 134, 141, 142), (138, 137, 144, 145), (136, 135, 142, 143), (98, 103, 154, 147), (142, 141, 147, 148), (145, 144, 150, 151), (143, 142, 148, 149), (103, 62, 106, 154), (146, 145, 151, 152), (144, 143, 149, 150), (151, 150, 156, 157), (149, 148, 155, 104), (68, 113, 106, 62), (152, 151, 157, 158), (150, 149, 104, 156), (148, 147, 154, 155), (205, 204, 163, 164), (159, 203, 161, 162), (146, 190, 184, 139), (206, 205, 164, 165), (204, 159, 162, 163), (203, 202, 160, 161), (165, 164, 170, 171), (163, 162, 168, 169), (161, 160, 166, 167), (164, 163, 169, 170), (162, 161, 167, 168), (132, 139, 184, 178), (169, 168, 174, 175), (167, 166, 172, 173), (170, 169, 175, 176), (168, 167, 173, 174), (152, 196, 190, 146), (171, 170, 176, 177), (176, 175, 181, 182), (174, 173, 179, 180), (152, 158, 202, 196), (177, 176, 182, 183), (175, 174, 180, 181), (173, 172, 178, 179), (180, 179, 185, 186), (158, 111, 160, 202), (183, 182, 188, 189), (181, 180, 186, 187), (179, 178, 184, 185), (182, 181, 187, 188), (189, 188, 194, 195), (187, 186, 192, 193), (185, 184, 190, 191), (188, 187, 193, 194), (186, 185, 191, 192), (118, 166, 160, 111), (191, 190, 196, 197), (194, 193, 199, 200), (192, 191, 197, 198), (125, 172, 166, 118), (195, 194, 200, 201), (193, 192, 198, 199), (200, 199, 204, 205), (198, 197, 203, 159), (125, 132, 178, 172), (201, 200, 205, 206), (199, 198, 159, 204), (197, 196, 202, 203), (246, 245, 119, 112), (153, 244, 133, 126), (177, 183, 219, 213), (247, 246, 112, 105), (245, 153, 126, 119), (244, 243, 140, 133), (105, 112, 211, 212), (119, 126, 209, 210), (133, 140, 207, 208), (112, 119, 210, 211), (126, 133, 208, 209), (177, 213, 207, 171), (210, 209, 215, 216), (208, 207, 213, 214), (211, 210, 216, 217), (209, 208, 214, 215), (183, 189, 225, 219), (212, 211, 217, 218), (217, 216, 222, 223), (215, 214, 220, 221), (195, 231, 225, 189), (218, 217, 223, 224), (216, 215, 221, 222), (214, 213, 219, 220), (221, 220, 226, 227), (201, 237, 231, 195), (224, 223, 229, 230), (222, 221, 227, 228), (220, 219, 225, 226), (223, 222, 228, 229), (230, 229, 235, 236), (228, 227, 233, 234), (226, 225, 231, 232), (229, 228, 234, 235), (227, 226, 232, 233), (201, 206, 243, 237), (232, 231, 237, 238), (235, 234, 240, 241), (233, 232, 238, 239), (206, 165, 140, 243), (236, 235, 241, 242), (234, 233, 239, 240), (241, 240, 245, 246), (239, 238, 244, 153), (171, 207, 140, 165), (242, 241, 246, 247), (240, 239, 153, 245), (238, 237, 243, 244), (294, 293, 252, 253), (248, 292, 250, 251), (236, 279, 273, 230), (295, 294, 253, 254), (293, 248, 251, 252), (292, 291, 249, 250), (254, 253, 259, 260), (252, 251, 257, 258), (250, 249, 255, 256), (253, 252, 258, 259), (251, 250, 256, 257), (224, 230, 273, 267), (258, 257, 263, 264), (256, 255, 261, 262), (259, 258, 264, 265), (257, 256, 262, 263), (242, 285, 279, 236), (260, 259, 265, 266), (265, 264, 270, 271), (263, 262, 268, 269), (242, 247, 291, 285), (266, 265, 271, 272), (264, 263, 269, 270), (262, 261, 267, 268), (269, 268, 274, 275), (247, 105, 249, 291), (272, 271, 277, 278), (270, 269, 275, 276), (268, 267, 273, 274), (271, 270, 276, 277), (278, 277, 283, 284), (276, 275, 281, 282), (274, 273, 279, 280), (277, 276, 282, 283), (275, 274, 280, 281), (212, 255, 249, 105), (280, 279, 285, 286), (283, 282, 288, 289), (281, 280, 286, 287), (218, 261, 255, 212), (284, 283, 289, 290), (282, 281, 287, 288), (289, 288, 293, 294), (287, 286, 292, 248), (218, 224, 267, 261), (290, 289, 294, 295), (288, 287, 248, 293), (286, 285, 291, 292), (342, 341, 300, 301), (296, 340, 298, 299), (266, 272, 315, 309), (343, 342, 301, 302), (341, 296, 299, 300), (340, 339, 297, 298), (302, 301, 307, 308), (300, 299, 305, 306), (298, 297, 303, 304), (301, 300, 306, 307), (299, 298, 304, 305), (266, 309, 303, 260), (306, 305, 311, 312), (304, 303, 309, 310), (307, 306, 312, 313), (305, 304, 310, 311), (272, 278, 321, 315), (308, 307, 313, 314), (313, 312, 318, 319), (311, 310, 316, 317), (284, 327, 321, 278), (314, 313, 319, 320), (312, 311, 317, 318), (310, 309, 315, 316), (317, 316, 322, 323), (290, 333, 327, 284), (320, 319, 325, 326), (318, 317, 323, 324), (316, 315, 321, 322), (319, 318, 324, 325), (326, 325, 331, 332), (324, 323, 329, 330), (322, 321, 327, 328), (325, 324, 330, 331), (323, 322, 328, 329), (290, 295, 339, 333), (328, 327, 333, 334), (331, 330, 336, 337), (329, 328, 334, 335), (295, 254, 297, 339), (332, 331, 337, 338), (330, 329, 335, 336), (337, 336, 341, 342), (335, 334, 340, 296), (260, 303, 297, 254), (338, 337, 342, 343), (336, 335, 296, 341), (334, 333, 339, 340), (390, 389, 348, 349), (344, 388, 346, 347), (332, 375, 369, 326), (391, 390, 349, 350), (389, 344, 347, 348), (388, 387, 345, 346), (350, 349, 355, 356), (348, 347, 353, 354), (346, 345, 351, 352), (349, 348, 354, 355), (347, 346, 352, 353), (320, 326, 369, 363), (354, 353, 359, 360), (352, 351, 357, 358), (355, 354, 360, 361), (353, 352, 358, 359), (338, 381, 375, 332), (356, 355, 361, 362), (361, 360, 366, 367), (359, 358, 364, 365), (338, 343, 387, 381), (362, 361, 367, 368), (360, 359, 365, 366), (358, 357, 363, 364), (365, 364, 370, 371), (343, 302, 345, 387), (368, 367, 373, 374), (366, 365, 371, 372), (364, 363, 369, 370), (367, 366, 372, 373), (374, 373, 379, 380), (372, 371, 377, 378), (370, 369, 375, 376), (373, 372, 378, 379), (371, 370, 376, 377), (308, 351, 345, 302), (376, 375, 381, 382), (379, 378, 384, 385), (377, 376, 382, 383), (314, 357, 351, 308), (380, 379, 385, 386), (378, 377, 383, 384), (385, 384, 389, 390), (383, 382, 388, 344), (314, 320, 363, 357), (386, 385, 390, 391), (384, 383, 344, 389), (382, 381, 387, 388)])
_uv = me_diamonds.uv_layers.new(name='UVMap')
_uv.uv.foreach_set('vector', [0.4533, 0.884, 0.4533, 0.9052, 0.3465, 0.9052, 0.3465, 0.884, 0.4533, 0.9302, 0.4533, 0.9552, 0.3465, 0.9552, 0.3465, 0.9302, 0.4533, 0.9765, 0.4533, 0.9906, 0.3465, 0.9906, 0.3465, 0.9765, 0.4533, 0.8698, 0.4533, 0.884, 0.3465, 0.884, 0.3465, 0.8698, 0.4533, 0.9052, 0.4533, 0.9302, 0.3465, 0.9302, 0.3465, 0.9052, 0.4533, 0.9552, 0.4533, 0.9765, 0.3465, 0.9765, 0.3465, 0.9552, 0.3465, 0.8698, 0.3465, 0.884, 0.2396, 0.884, 0.2396, 0.8698, 0.3465, 0.9052, 0.3465, 0.9302, 0.2396, 0.9302, 0.2396, 0.9052, 0.3465, 0.9552, 0.3465, 0.9765, 0.2396, 0.9765, 0.2396, 0.9552, 0.3465, 0.884, 0.3465, 0.9052, 0.2396, 0.9052, 0.2396, 0.884, 0.3465, 0.9302, 0.3465, 0.9552, 0.2396, 0.9552, 0.2396, 0.9302, 0.3465, 0.9765, 0.3465, 0.9906, 0.2396, 0.9906, 0.2396, 0.9765, 0.2396, 0.9052, 0.2396, 0.9302, 0.1328, 0.9302, 0.1328, 0.9052, 0.2396, 0.9552, 0.2396, 0.9765, 0.1328, 0.9765, 0.1328, 0.9552, 0.2396, 0.884, 0.2396, 0.9052, 0.1328, 0.9052, 0.1328, 0.884, 0.2396, 0.9302, 0.2396, 0.9552, 0.1328, 0.9552, 0.1328, 0.9302, 0.2396, 0.9765, 0.2396, 0.9906, 0.1328, 0.9906, 0.1328, 0.9765, 0.2396, 0.8698, 0.2396, 0.884, 0.1328, 0.884, 0.1328, 0.8698, 0.9874, 0.884, 0.9874, 0.9052, 0.8806, 0.9052, 0.8806, 0.884, 0.9874, 0.9302, 0.9874, 0.9552, 0.8806, 0.9552, 0.8806, 0.9302, 0.9874, 0.9765, 0.9874, 0.9906, 0.8806, 0.9906, 0.8806, 0.9765, 0.9874, 0.8698, 0.9874, 0.884, 0.8806, 0.884, 0.8806, 0.8698, 0.9874, 0.9052, 0.9874, 0.9302, 0.8806, 0.9302, 0.8806, 0.9052, 0.9874, 0.9552, 0.9874, 0.9765, 0.8806, 0.9765, 0.8806, 0.9552, 0.8806, 0.9302, 0.8806, 0.9552, 0.7737, 0.9552, 0.7737, 0.9302, 0.8806, 0.9765, 0.8806, 0.9906, 0.7737, 0.9906, 0.7737, 0.9765, 0.8806, 0.8698, 0.8806, 0.884, 0.7737, 0.884, 0.7737, 0.8698, 0.8806, 0.9052, 0.8806, 0.9302, 0.7737, 0.9302, 0.7737, 0.9052, 0.8806, 0.9552, 0.8806, 0.9765, 0.7737, 0.9765, 0.7737, 0.9552, 0.8806, 0.884, 0.8806, 0.9052, 0.7737, 0.9052, 0.7737, 0.884, 0.7737, 0.8698, 0.7737, 0.884, 0.6669, 0.884, 0.6669, 0.8698, 0.7737, 0.9052, 0.7737, 0.9302, 0.6669, 0.9302, 0.6669, 0.9052, 0.7737, 0.9552, 0.7737, 0.9765, 0.6669, 0.9765, 0.6669, 0.9552, 0.7737, 0.884, 0.7737, 0.9052, 0.6669, 0.9052, 0.6669, 0.884, 0.7737, 0.9302, 0.7737, 0.9552, 0.6669, 0.9552, 0.6669, 0.9302, 0.7737, 0.9765, 0.7737, 0.9906, 0.6669, 0.9906, 0.6669, 0.9765, 0.6669, 0.9552, 0.6669, 0.9765, 0.5601, 0.9765, 0.5601, 0.9552, 0.6669, 0.884, 0.6669, 0.9052, 0.5601, 0.9052, 0.5601, 0.884, 0.6669, 0.9302, 0.6669, 0.9552, 0.5601, 0.9552, 0.5601, 0.9302, 0.6669, 0.9765, 0.6669, 0.9906, 0.5601, 0.9906, 0.5601, 0.9765, 0.6669, 0.8698, 0.6669, 0.884, 0.5601, 0.884, 0.5601, 0.8698, 0.6669, 0.9052, 0.6669, 0.9302, 0.5601, 0.9302, 0.5601, 0.9052, 0.5601, 0.884, 0.5601, 0.9052, 0.4533, 0.9052, 0.4533, 0.884, 0.5601, 0.9302, 0.5601, 0.9552, 0.4533, 0.9552, 0.4533, 0.9302, 0.5601, 0.9765, 0.5601, 0.9906, 0.4533, 0.9906, 0.4533, 0.9765, 0.5601, 0.8698, 0.5601, 0.884, 0.4533, 0.884, 0.4533, 0.8698, 0.5601, 0.9052, 0.5601, 0.9302, 0.4533, 0.9302, 0.4533, 0.9052, 0.5601, 0.9552, 0.5601, 0.9765, 0.4533, 0.9765, 0.4533, 0.9552, 0.4533, 0.7624, 0.4533, 0.7836, 0.3465, 0.7836, 0.3465, 0.7624, 0.4533, 0.8087, 0.4533, 0.8337, 0.3465, 0.8337, 0.3465, 0.8087, 0.6669, 0.8698, 0.6669, 0.8549, 0.7737, 0.8549, 0.7737, 0.8698, 0.4533, 0.7482, 0.4533, 0.7624, 0.3465, 0.7624, 0.3465, 0.7482, 0.4533, 0.7836, 0.4533, 0.8087, 0.3465, 0.8087, 0.3465, 0.7836, 0.4533, 0.8337, 0.4533, 0.8549, 0.3465, 0.8549, 0.3465, 0.8337, 0.3465, 0.7482, 0.3465, 0.7624, 0.2396, 0.7624, 0.2396, 0.7482, 0.3465, 0.7836, 0.3465, 0.8087, 0.2396, 0.8087, 0.2396, 0.7836, 0.3465, 0.8337, 0.3465, 0.8549, 0.2396, 0.8549, 0.2396, 0.8337, 0.3465, 0.7624, 0.3465, 0.7836, 0.2396, 0.7836, 0.2396, 0.7624, 0.3465, 0.8087, 0.3465, 0.8337, 0.2396, 0.8337, 0.2396, 0.8087, 0.8806, 0.8698, 0.7737, 0.8698, 0.7737, 0.8549, 0.8806, 0.8549, 0.2396, 0.7836, 0.2396, 0.8087, 0.1328, 0.8087, 0.1328, 0.7836, 0.2396, 0.8337, 0.2396, 0.8549, 0.1328, 0.8549, 0.1328, 0.8337, 0.2396, 0.7624, 0.2396, 0.7836, 0.1328, 0.7836, 0.1328, 0.7624, 0.2396, 0.8087, 0.2396, 0.8337, 0.1328, 0.8337, 0.1328, 0.8087, 0.5601, 0.8698, 0.5601, 0.8549, 0.6669, 0.8549, 0.6669, 0.8698, 0.2396, 0.7482, 0.2396, 0.7624, 0.1328, 0.7624, 0.1328, 0.7482, 0.9874, 0.7624, 0.9874, 0.7836, 0.8806, 0.7836, 0.8806, 0.7624, 0.9874, 0.8087, 0.9874, 0.8337, 0.8806, 0.8337, 0.8806, 0.8087, 0.5601, 0.8698, 0.4533, 0.8698, 0.4533, 0.8549, 0.5601, 0.8549, 0.9874, 0.7482, 0.9874, 0.7624, 0.8806, 0.7624, 0.8806, 0.7482, 0.9874, 0.7836, 0.9874, 0.8087, 0.8806, 0.8087, 0.8806, 0.7836, 0.9874, 0.8337, 0.9874, 0.8549, 0.8806, 0.8549, 0.8806, 0.8337, 0.8806, 0.8087, 0.8806, 0.8337, 0.7737, 0.8337, 0.7737, 0.8087, 0.4533, 0.8698, 0.3465, 0.8698, 0.3465, 0.8549, 0.4533, 0.8549, 0.8806, 0.7482, 0.8806, 0.7624, 0.7737, 0.7624, 0.7737, 0.7482, 0.8806, 0.7836, 0.8806, 0.8087, 0.7737, 0.8087, 0.7737, 0.7836, 0.8806, 0.8337, 0.8806, 0.8549, 0.7737, 0.8549, 0.7737, 0.8337, 0.8806, 0.7624, 0.8806, 0.7836, 0.7737, 0.7836, 0.7737, 0.7624, 0.7737, 0.7482, 0.7737, 0.7624, 0.6669, 0.7624, 0.6669, 0.7482, 0.7737, 0.7836, 0.7737, 0.8087, 0.6669, 0.8087, 0.6669, 0.7836, 0.7737, 0.8337, 0.7737, 0.8549, 0.6669, 0.8549, 0.6669, 0.8337, 0.7737, 0.7624, 0.7737, 0.7836, 0.6669, 0.7836, 0.6669, 0.7624, 0.7737, 0.8087, 0.7737, 0.8337, 0.6669, 0.8337, 0.6669, 0.8087, 0.2396, 0.8698, 0.2396, 0.8549, 0.3465, 0.8549, 0.3465, 0.8698, 0.6669, 0.8337, 0.6669, 0.8549, 0.5601, 0.8549, 0.5601, 0.8337, 0.6669, 0.7624, 0.6669, 0.7836, 0.5601, 0.7836, 0.5601, 0.7624, 0.6669, 0.8087, 0.6669, 0.8337, 0.5601, 0.8337, 0.5601, 0.8087, 0.1328, 0.8698, 0.1328, 0.8549, 0.2396, 0.8549, 0.2396, 0.8698, 0.6669, 0.7482, 0.6669, 0.7624, 0.5601, 0.7624, 0.5601, 0.7482, 0.6669, 0.7836, 0.6669, 0.8087, 0.5601, 0.8087, 0.5601, 0.7836, 0.5601, 0.7624, 0.5601, 0.7836, 0.4533, 0.7836, 0.4533, 0.7624, 0.5601, 0.8087, 0.5601, 0.8337, 0.4533, 0.8337, 0.4533, 0.8087, 0.9874, 0.8698, 0.8806, 0.8698, 0.8806, 0.8549, 0.9874, 0.8549, 0.5601, 0.7482, 0.5601, 0.7624, 0.4533, 0.7624, 0.4533, 0.7482, 0.5601, 0.7836, 0.5601, 0.8087, 0.4533, 0.8087, 0.4533, 0.7836, 0.5601, 0.8337, 0.5601, 0.8549, 0.4533, 0.8549, 0.4533, 0.8337, 0.4533, 0.6393, 0.4533, 0.6606, 0.3465, 0.6606, 0.3465, 0.6393, 0.4533, 0.6856, 0.4533, 0.7106, 0.3465, 0.7106, 0.3465, 0.6856, 0.9874, 0.7482, 0.8806, 0.7482, 0.8806, 0.7319, 0.9874, 0.7319, 0.4533, 0.6252, 0.4533, 0.6393, 0.3465, 0.6393, 0.3465, 0.6252, 0.4533, 0.6606, 0.4533, 0.6856, 0.3465, 0.6856, 0.3465, 0.6606, 0.4533, 0.7106, 0.4533, 0.7319, 0.3465, 0.7319, 0.3465, 0.7106, 0.3465, 0.6252, 0.3465, 0.6393, 0.2396, 0.6393, 0.2396, 0.6252, 0.3465, 0.6606, 0.3465, 0.6856, 0.2396, 0.6856, 0.2396, 0.6606, 0.3465, 0.7106, 0.3465, 0.7319, 0.2396, 0.7319, 0.2396, 0.7106, 0.3465, 0.6393, 0.3465, 0.6606, 0.2396, 0.6606, 0.2396, 0.6393, 0.3465, 0.6856, 0.3465, 0.7106, 0.2396, 0.7106, 0.2396, 0.6856, 0.1328, 0.7482, 0.1328, 0.7319, 0.2396, 0.7319, 0.2396, 0.7482, 0.2396, 0.6606, 0.2396, 0.6856, 0.1328, 0.6856, 0.1328, 0.6606, 0.2396, 0.7106, 0.2396, 0.7319, 0.1328, 0.7319, 0.1328, 0.7106, 0.2396, 0.6393, 0.2396, 0.6606, 0.1328, 0.6606, 0.1328, 0.6393, 0.2396, 0.6856, 0.2396, 0.7106, 0.1328, 0.7106, 0.1328, 0.6856, 0.8806, 0.7482, 0.7737, 0.7482, 0.7737, 0.7319, 0.8806, 0.7319, 0.2396, 0.6252, 0.2396, 0.6393, 0.1328, 0.6393, 0.1328, 0.6252, 0.9874, 0.6393, 0.9874, 0.6606, 0.8806, 0.6606, 0.8806, 0.6393, 0.9874, 0.6856, 0.9874, 0.7106, 0.8806, 0.7106, 0.8806, 0.6856, 0.6669, 0.7482, 0.6669, 0.7319, 0.7737, 0.7319, 0.7737, 0.7482, 0.9874, 0.6252, 0.9874, 0.6393, 0.8806, 0.6393, 0.8806, 0.6252, 0.1328, 0.6606, 0.1328, 0.6856, 0.02601, 0.6856, 0.02601, 0.6606, 0.9874, 0.7106, 0.9874, 0.7319, 0.8806, 0.7319, 0.8806, 0.7106, 0.8806, 0.6856, 0.8806, 0.7106, 0.7737, 0.7106, 0.7737, 0.6856, 0.5601, 0.7482, 0.5601, 0.7319, 0.6669, 0.7319, 0.6669, 0.7482, 0.8806, 0.6252, 0.8806, 0.6393, 0.7737, 0.6393, 0.7737, 0.6252, 0.8806, 0.6606, 0.8806, 0.6856, 0.7737, 0.6856, 0.7737, 0.6606, 0.8806, 0.7106, 0.8806, 0.7319, 0.7737, 0.7319, 0.7737, 0.7106, 0.8806, 0.6393, 0.8806, 0.6606, 0.7737, 0.6606, 0.7737, 0.6393, 0.7737, 0.6252, 0.7737, 0.6393, 0.6669, 0.6393, 0.6669, 0.6252, 0.7737, 0.6606, 0.7737, 0.6856, 0.6669, 0.6856, 0.6669, 0.6606, 0.7737, 0.7106, 0.7737, 0.7319, 0.6669, 0.7319, 0.6669, 0.7106, 0.7737, 0.6393, 0.7737, 0.6606, 0.6669, 0.6606, 0.6669, 0.6393, 0.7737, 0.6856, 0.7737, 0.7106, 0.6669, 0.7106, 0.6669, 0.6856, 0.5601, 0.7482, 0.4533, 0.7482, 0.4533, 0.7319, 0.5601, 0.7319, 0.6669, 0.7106, 0.6669, 0.7319, 0.5601, 0.7319, 0.5601, 0.7106, 0.6669, 0.6393, 0.6669, 0.6606, 0.5601, 0.6606, 0.5601, 0.6393, 0.6669, 0.6856, 0.6669, 0.7106, 0.5601, 0.7106, 0.5601, 0.6856, 0.4533, 0.7482, 0.3465, 0.7482, 0.3465, 0.7319, 0.4533, 0.7319, 0.6669, 0.6252, 0.6669, 0.6393, 0.5601, 0.6393, 0.5601, 0.6252, 0.6669, 0.6606, 0.6669, 0.6856, 0.5601, 0.6856, 0.5601, 0.6606, 0.5601, 0.6393, 0.5601, 0.6606, 0.4533, 0.6606, 0.4533, 0.6393, 0.5601, 0.6856, 0.5601, 0.7106, 0.4533, 0.7106, 0.4533, 0.6856, 0.2396, 0.7482, 0.2396, 0.7319, 0.3465, 0.7319, 0.3465, 0.7482, 0.5601, 0.6252, 0.5601, 0.6393, 0.4533, 0.6393, 0.4533, 0.6252, 0.5601, 0.6606, 0.5601, 0.6856, 0.4533, 0.6856, 0.4533, 0.6606, 0.5601, 0.7106, 0.5601, 0.7319, 0.4533, 0.7319, 0.4533, 0.7106, 0.4533, 0.5178, 0.4533, 0.539, 0.3465, 0.539, 0.3465, 0.5178, 0.4533, 0.564, 0.4533, 0.5891, 0.3465, 0.5891, 0.3465, 0.564, 0.6669, 0.6252, 0.6669, 0.6103, 0.7737, 0.6103, 0.7737, 0.6252, 0.4533, 0.5036, 0.4533, 0.5178, 0.3465, 0.5178, 0.3465, 0.5036, 0.4533, 0.539, 0.4533, 0.564, 0.3465, 0.564, 0.3465, 0.539, 0.4533, 0.5891, 0.4533, 0.6103, 0.3465, 0.6103, 0.3465, 0.5891, 0.3465, 0.5036, 0.3465, 0.5178, 0.2396, 0.5178, 0.2396, 0.5036, 0.3465, 0.539, 0.3465, 0.564, 0.2396, 0.564, 0.2396, 0.539, 0.3465, 0.5891, 0.3465, 0.6103, 0.2396, 0.6103, 0.2396, 0.5891, 0.3465, 0.5178, 0.3465, 0.539, 0.2396, 0.539, 0.2396, 0.5178, 0.3465, 0.564, 0.3465, 0.5891, 0.2396, 0.5891, 0.2396, 0.564, 0.8806, 0.6252, 0.7737, 0.6252, 0.7737, 0.6103, 0.8806, 0.6103, 0.2396, 0.539, 0.2396, 0.564, 0.1328, 0.564, 0.1328, 0.539, 0.2396, 0.5891, 0.2396, 0.6103, 0.1328, 0.6103, 0.1328, 0.5891, 0.2396, 0.5178, 0.2396, 0.539, 0.1328, 0.539, 0.1328, 0.5178, 0.2396, 0.564, 0.2396, 0.5891, 0.1328, 0.5891, 0.1328, 0.564, 0.5601, 0.6252, 0.5601, 0.6103, 0.6669, 0.6103, 0.6669, 0.6252, 0.2396, 0.5036, 0.2396, 0.5178, 0.1328, 0.5178, 0.1328, 0.5036, 0.1328, 0.5178, 0.1328, 0.539, 0.02601, 0.539, 0.02601, 0.5178, 0.1328, 0.564, 0.1328, 0.5891, 0.02601, 0.5891, 0.02601, 0.564, 0.5601, 0.6252, 0.4533, 0.6252, 0.4533, 0.6103, 0.5601, 0.6103, 0.1328, 0.5036, 0.1328, 0.5178, 0.02601, 0.5178, 0.02601, 0.5036, 0.1328, 0.539, 0.1328, 0.564, 0.02601, 0.564, 0.02601, 0.539, 0.9874, 0.5891, 0.9874, 0.6103, 0.8806, 0.6103, 0.8806, 0.5891, 0.8806, 0.564, 0.8806, 0.5891, 0.7737, 0.5891, 0.7737, 0.564, 0.4533, 0.6252, 0.3465, 0.6252, 0.3465, 0.6103, 0.4533, 0.6103, 0.8806, 0.5036, 0.8806, 0.5178, 0.7737, 0.5178, 0.7737, 0.5036, 0.8806, 0.539, 0.8806, 0.564, 0.7737, 0.564, 0.7737, 0.539, 0.8806, 0.5891, 0.8806, 0.6103, 0.7737, 0.6103, 0.7737, 0.5891, 0.8806, 0.5178, 0.8806, 0.539, 0.7737, 0.539, 0.7737, 0.5178, 0.7737, 0.5036, 0.7737, 0.5178, 0.6669, 0.5178, 0.6669, 0.5036, 0.7737, 0.539, 0.7737, 0.564, 0.6669, 0.564, 0.6669, 0.539, 0.7737, 0.5891, 0.7737, 0.6103, 0.6669, 0.6103, 0.6669, 0.5891, 0.7737, 0.5178, 0.7737, 0.539, 0.6669, 0.539, 0.6669, 0.5178, 0.7737, 0.564, 0.7737, 0.5891, 0.6669, 0.5891, 0.6669, 0.564, 0.2396, 0.6252, 0.2396, 0.6103, 0.3465, 0.6103, 0.3465, 0.6252, 0.6669, 0.5891, 0.6669, 0.6103, 0.5601, 0.6103, 0.5601, 0.5891, 0.6669, 0.5178, 0.6669, 0.539, 0.5601, 0.539, 0.5601, 0.5178, 0.6669, 0.564, 0.6669, 0.5891, 0.5601, 0.5891, 0.5601, 0.564, 0.1328, 0.6252, 0.1328, 0.6103, 0.2396, 0.6103, 0.2396, 0.6252, 0.6669, 0.5036, 0.6669, 0.5178, 0.5601, 0.5178, 0.5601, 0.5036, 0.6669, 0.539, 0.6669, 0.564, 0.5601, 0.564, 0.5601, 0.539, 0.5601, 0.5178, 0.5601, 0.539, 0.4533, 0.539, 0.4533, 0.5178, 0.5601, 0.564, 0.5601, 0.5891, 0.4533, 0.5891, 0.4533, 0.564, 0.9874, 0.6252, 0.8806, 0.6252, 0.8806, 0.6103, 0.9874, 0.6103, 0.5601, 0.5036, 0.5601, 0.5178, 0.4533, 0.5178, 0.4533, 0.5036, 0.5601, 0.539, 0.5601, 0.564, 0.4533, 0.564, 0.4533, 0.539, 0.5601, 0.5891, 0.5601, 0.6103, 0.4533, 0.6103, 0.4533, 0.5891, 0.4533, 0.3944, 0.4533, 0.4156, 0.3465, 0.4156, 0.3465, 0.3944, 0.4533, 0.4406, 0.4533, 0.4657, 0.3465, 0.4657, 0.3465, 0.4406, 0.1328, 0.5036, 0.02601, 0.5036, 0.02601, 0.4869, 0.1328, 0.4869, 0.4533, 0.3802, 0.4533, 0.3944, 0.3465, 0.3944, 0.3465, 0.3802, 0.4533, 0.4156, 0.4533, 0.4406, 0.3465, 0.4406, 0.3465, 0.4156, 0.4533, 0.4657, 0.4533, 0.4869, 0.3465, 0.4869, 0.3465, 0.4657, 0.3465, 0.3802, 0.3465, 0.3944, 0.2396, 0.3944, 0.2396, 0.3802, 0.3465, 0.4156, 0.3465, 0.4406, 0.2396, 0.4406, 0.2396, 0.4156, 0.3465, 0.4657, 0.3465, 0.4869, 0.2396, 0.4869, 0.2396, 0.4657, 0.3465, 0.3944, 0.3465, 0.4156, 0.2396, 0.4156, 0.2396, 0.3944, 0.3465, 0.4406, 0.3465, 0.4657, 0.2396, 0.4657, 0.2396, 0.4406, 0.1328, 0.5036, 0.1328, 0.4869, 0.2396, 0.4869, 0.2396, 0.5036, 0.2396, 0.4156, 0.2396, 0.4406, 0.1328, 0.4406, 0.1328, 0.4156, 0.2396, 0.4657, 0.2396, 0.4869, 0.1328, 0.4869, 0.1328, 0.4657, 0.2396, 0.3944, 0.2396, 0.4156, 0.1328, 0.4156, 0.1328, 0.3944, 0.2396, 0.4406, 0.2396, 0.4657, 0.1328, 0.4657, 0.1328, 0.4406, 0.8806, 0.5036, 0.7737, 0.5036, 0.7737, 0.4869, 0.8806, 0.4869, 0.2396, 0.3802, 0.2396, 0.3944, 0.1328, 0.3944, 0.1328, 0.3802, 0.1328, 0.3944, 0.1328, 0.4156, 0.02601, 0.4156, 0.02601, 0.3944, 0.1328, 0.4406, 0.1328, 0.4657, 0.02601, 0.4657, 0.02601, 0.4406, 0.6669, 0.5036, 0.6669, 0.4869, 0.7737, 0.4869, 0.7737, 0.5036, 0.1328, 0.3802, 0.1328, 0.3944, 0.02601, 0.3944, 0.02601, 0.3802, 0.1328, 0.4156, 0.1328, 0.4406, 0.02601, 0.4406, 0.02601, 0.4156, 0.1328, 0.4657, 0.1328, 0.4869, 0.02601, 0.4869, 0.02601, 0.4657, 0.8806, 0.4406, 0.8806, 0.4657, 0.7737, 0.4657, 0.7737, 0.4406, 0.5601, 0.5036, 0.5601, 0.4869, 0.6669, 0.4869, 0.6669, 0.5036, 0.8806, 0.3802, 0.8806, 0.3944, 0.7737, 0.3944, 0.7737, 0.3802, 0.8806, 0.4156, 0.8806, 0.4406, 0.7737, 0.4406, 0.7737, 0.4156, 0.8806, 0.4657, 0.8806, 0.4869, 0.7737, 0.4869, 0.7737, 0.4657, 0.8806, 0.3944, 0.8806, 0.4156, 0.7737, 0.4156, 0.7737, 0.3944, 0.7737, 0.3802, 0.7737, 0.3944, 0.6669, 0.3944, 0.6669, 0.3802, 0.7737, 0.4156, 0.7737, 0.4406, 0.6669, 0.4406, 0.6669, 0.4156, 0.7737, 0.4657, 0.7737, 0.4869, 0.6669, 0.4869, 0.6669, 0.4657, 0.7737, 0.3944, 0.7737, 0.4156, 0.6669, 0.4156, 0.6669, 0.3944, 0.7737, 0.4406, 0.7737, 0.4657, 0.6669, 0.4657, 0.6669, 0.4406, 0.5601, 0.5036, 0.4533, 0.5036, 0.4533, 0.4869, 0.5601, 0.4869, 0.6669, 0.4657, 0.6669, 0.4869, 0.5601, 0.4869, 0.5601, 0.4657, 0.6669, 0.3944, 0.6669, 0.4156, 0.5601, 0.4156, 0.5601, 0.3944, 0.6669, 0.4406, 0.6669, 0.4657, 0.5601, 0.4657, 0.5601, 0.4406, 0.4533, 0.5036, 0.3465, 0.5036, 0.3465, 0.4869, 0.4533, 0.4869, 0.6669, 0.3802, 0.6669, 0.3944, 0.5601, 0.3944, 0.5601, 0.3802, 0.6669, 0.4156, 0.6669, 0.4406, 0.5601, 0.4406, 0.5601, 0.4156, 0.5601, 0.3944, 0.5601, 0.4156, 0.4533, 0.4156, 0.4533, 0.3944, 0.5601, 0.4406, 0.5601, 0.4657, 0.4533, 0.4657, 0.4533, 0.4406, 0.2396, 0.5036, 0.2396, 0.4869, 0.3465, 0.4869, 0.3465, 0.5036, 0.5601, 0.3802, 0.5601, 0.3944, 0.4533, 0.3944, 0.4533, 0.3802, 0.5601, 0.4156, 0.5601, 0.4406, 0.4533, 0.4406, 0.4533, 0.4156, 0.5601, 0.4657, 0.5601, 0.4869, 0.4533, 0.4869, 0.4533, 0.4657, 0.4533, 0.2728, 0.4533, 0.294, 0.3465, 0.294, 0.3465, 0.2728, 0.4533, 0.3191, 0.4533, 0.3441, 0.3465, 0.3441, 0.3465, 0.3191, 0.6669, 0.3802, 0.6669, 0.3653, 0.7737, 0.3653, 0.7737, 0.3802, 0.4533, 0.2586, 0.4533, 0.2728, 0.3465, 0.2728, 0.3465, 0.2586, 0.4533, 0.294, 0.4533, 0.3191, 0.3465, 0.3191, 0.3465, 0.294, 0.4533, 0.3441, 0.4533, 0.3653, 0.3465, 0.3653, 0.3465, 0.3441, 0.3465, 0.2586, 0.3465, 0.2728, 0.2396, 0.2728, 0.2396, 0.2586, 0.3465, 0.294, 0.3465, 0.3191, 0.2396, 0.3191, 0.2396, 0.294, 0.3465, 0.3441, 0.3465, 0.3653, 0.2396, 0.3653, 0.2396, 0.3441, 0.3465, 0.2728, 0.3465, 0.294, 0.2396, 0.294, 0.2396, 0.2728, 0.3465, 0.3191, 0.3465, 0.3441, 0.2396, 0.3441, 0.2396, 0.3191, 0.8806, 0.3802, 0.7737, 0.3802, 0.7737, 0.3653, 0.8806, 0.3653, 0.2396, 0.294, 0.2396, 0.3191, 0.1328, 0.3191, 0.1328, 0.294, 0.2396, 0.3441, 0.2396, 0.3653, 0.1328, 0.3653, 0.1328, 0.3441, 0.2396, 0.2728, 0.2396, 0.294, 0.1328, 0.294, 0.1328, 0.2728, 0.2396, 0.3191, 0.2396, 0.3441, 0.1328, 0.3441, 0.1328, 0.3191, 0.5601, 0.3802, 0.5601, 0.3653, 0.6669, 0.3653, 0.6669, 0.3802, 0.2396, 0.2586, 0.2396, 0.2728, 0.1328, 0.2728, 0.1328, 0.2586, 0.1328, 0.2728, 0.1328, 0.294, 0.02601, 0.294, 0.02601, 0.2728, 0.1328, 0.3191, 0.1328, 0.3441, 0.02601, 0.3441, 0.02601, 0.3191, 0.5601, 0.3802, 0.4533, 0.3802, 0.4533, 0.3653, 0.5601, 0.3653, 0.1328, 0.2586, 0.1328, 0.2728, 0.02601, 0.2728, 0.02601, 0.2586, 0.1328, 0.294, 0.1328, 0.3191, 0.02601, 0.3191, 0.02601, 0.294, 0.1328, 0.3441, 0.1328, 0.3653, 0.02601, 0.3653, 0.02601, 0.3441, 0.8806, 0.3191, 0.8806, 0.3441, 0.7737, 0.3441, 0.7737, 0.3191, 0.4533, 0.3802, 0.3465, 0.3802, 0.3465, 0.3653, 0.4533, 0.3653, 0.8806, 0.2586, 0.8806, 0.2728, 0.7737, 0.2728, 0.7737, 0.2586, 0.8806, 0.294, 0.8806, 0.3191, 0.7737, 0.3191, 0.7737, 0.294, 0.8806, 0.3441, 0.8806, 0.3653, 0.7737, 0.3653, 0.7737, 0.3441, 0.8806, 0.2728, 0.8806, 0.294, 0.7737, 0.294, 0.7737, 0.2728, 0.7737, 0.2586, 0.7737, 0.2728, 0.6669, 0.2728, 0.6669, 0.2586, 0.7737, 0.294, 0.7737, 0.3191, 0.6669, 0.3191, 0.6669, 0.294, 0.7737, 0.3441, 0.7737, 0.3653, 0.6669, 0.3653, 0.6669, 0.3441, 0.7737, 0.2728, 0.7737, 0.294, 0.6669, 0.294, 0.6669, 0.2728, 0.7737, 0.3191, 0.7737, 0.3441, 0.6669, 0.3441, 0.6669, 0.3191, 0.2396, 0.3802, 0.2396, 0.3653, 0.3465, 0.3653, 0.3465, 0.3802, 0.6669, 0.3441, 0.6669, 0.3653, 0.5601, 0.3653, 0.5601, 0.3441, 0.6669, 0.2728, 0.6669, 0.294, 0.5601, 0.294, 0.5601, 0.2728, 0.6669, 0.3191, 0.6669, 0.3441, 0.5601, 0.3441, 0.5601, 0.3191, 0.1328, 0.3802, 0.1328, 0.3653, 0.2396, 0.3653, 0.2396, 0.3802, 0.6669, 0.2586, 0.6669, 0.2728, 0.5601, 0.2728, 0.5601, 0.2586, 0.6669, 0.294, 0.6669, 0.3191, 0.5601, 0.3191, 0.5601, 0.294, 0.5601, 0.2728, 0.5601, 0.294, 0.4533, 0.294, 0.4533, 0.2728, 0.5601, 0.3191, 0.5601, 0.3441, 0.4533, 0.3441, 0.4533, 0.3191, 0.1328, 0.3802, 0.02601, 0.3802, 0.02601, 0.3653, 0.1328, 0.3653, 0.5601, 0.2586, 0.5601, 0.2728, 0.4533, 0.2728, 0.4533, 0.2586, 0.5601, 0.294, 0.5601, 0.3191, 0.4533, 0.3191, 0.4533, 0.294, 0.5601, 0.3441, 0.5601, 0.3653, 0.4533, 0.3653, 0.4533, 0.3441, 0.4533, 0.1497, 0.4533, 0.171, 0.3465, 0.171, 0.3465, 0.1497, 0.4533, 0.196, 0.4533, 0.221, 0.3465, 0.221, 0.3465, 0.196, 0.1328, 0.2586, 0.02601, 0.2586, 0.02601, 0.2423, 0.1328, 0.2423, 0.4533, 0.1356, 0.4533, 0.1497, 0.3465, 0.1497, 0.3465, 0.1356, 0.4533, 0.171, 0.4533, 0.196, 0.3465, 0.196, 0.3465, 0.171, 0.4533, 0.221, 0.4533, 0.2423, 0.3465, 0.2423, 0.3465, 0.221, 0.3465, 0.1356, 0.3465, 0.1497, 0.2396, 0.1497, 0.2396, 0.1356, 0.3465, 0.171, 0.3465, 0.196, 0.2396, 0.196, 0.2396, 0.171, 0.3465, 0.221, 0.3465, 0.2423, 0.2396, 0.2423, 0.2396, 0.221, 0.3465, 0.1497, 0.3465, 0.171, 0.2396, 0.171, 0.2396, 0.1497, 0.3465, 0.196, 0.3465, 0.221, 0.2396, 0.221, 0.2396, 0.196, 0.1328, 0.2586, 0.1328, 0.2423, 0.2396, 0.2423, 0.2396, 0.2586, 0.2396, 0.171, 0.2396, 0.196, 0.1328, 0.196, 0.1328, 0.171, 0.2396, 0.221, 0.2396, 0.2423, 0.1328, 0.2423, 0.1328, 0.221, 0.2396, 0.1497, 0.2396, 0.171, 0.1328, 0.171, 0.1328, 0.1497, 0.2396, 0.196, 0.2396, 0.221, 0.1328, 0.221, 0.1328, 0.196, 0.8806, 0.2586, 0.7737, 0.2586, 0.7737, 0.2423, 0.8806, 0.2423, 0.2396, 0.1356, 0.2396, 0.1497, 0.1328, 0.1497, 0.1328, 0.1356, 0.1328, 0.1497, 0.1328, 0.171, 0.02601, 0.171, 0.02601, 0.1497, 0.1328, 0.196, 0.1328, 0.221, 0.02601, 0.221, 0.02601, 0.196, 0.6669, 0.2586, 0.6669, 0.2423, 0.7737, 0.2423, 0.7737, 0.2586, 0.1328, 0.1356, 0.1328, 0.1497, 0.02601, 0.1497, 0.02601, 0.1356, 0.1328, 0.171, 0.1328, 0.196, 0.02601, 0.196, 0.02601, 0.171, 0.1328, 0.221, 0.1328, 0.2423, 0.02601, 0.2423, 0.02601, 0.221, 0.8806, 0.196, 0.8806, 0.221, 0.7737, 0.221, 0.7737, 0.196, 0.5601, 0.2586, 0.5601, 0.2423, 0.6669, 0.2423, 0.6669, 0.2586, 0.8806, 0.1356, 0.8806, 0.1497, 0.7737, 0.1497, 0.7737, 0.1356, 0.8806, 0.171, 0.8806, 0.196, 0.7737, 0.196, 0.7737, 0.171, 0.8806, 0.221, 0.8806, 0.2423, 0.7737, 0.2423, 0.7737, 0.221, 0.8806, 0.1497, 0.8806, 0.171, 0.7737, 0.171, 0.7737, 0.1497, 0.7737, 0.1356, 0.7737, 0.1497, 0.6669, 0.1497, 0.6669, 0.1356, 0.7737, 0.171, 0.7737, 0.196, 0.6669, 0.196, 0.6669, 0.171, 0.7737, 0.221, 0.7737, 0.2423, 0.6669, 0.2423, 0.6669, 0.221, 0.7737, 0.1497, 0.7737, 0.171, 0.6669, 0.171, 0.6669, 0.1497, 0.7737, 0.196, 0.7737, 0.221, 0.6669, 0.221, 0.6669, 0.196, 0.5601, 0.2586, 0.4533, 0.2586, 0.4533, 0.2423, 0.5601, 0.2423, 0.6669, 0.221, 0.6669, 0.2423, 0.5601, 0.2423, 0.5601, 0.221, 0.6669, 0.1497, 0.6669, 0.171, 0.5601, 0.171, 0.5601, 0.1497, 0.6669, 0.196, 0.6669, 0.221, 0.5601, 0.221, 0.5601, 0.196, 0.4533, 0.2586, 0.3465, 0.2586, 0.3465, 0.2423, 0.4533, 0.2423, 0.6669, 0.1356, 0.6669, 0.1497, 0.5601, 0.1497, 0.5601, 0.1356, 0.6669, 0.171, 0.6669, 0.196, 0.5601, 0.196, 0.5601, 0.171, 0.5601, 0.1497, 0.5601, 0.171, 0.4533, 0.171, 0.4533, 0.1497, 0.5601, 0.196, 0.5601, 0.221, 0.4533, 0.221, 0.4533, 0.196, 0.2396, 0.2586, 0.2396, 0.2423, 0.3465, 0.2423, 0.3465, 0.2586, 0.5601, 0.1356, 0.5601, 0.1497, 0.4533, 0.1497, 0.4533, 0.1356, 0.5601, 0.171, 0.5601, 0.196, 0.4533, 0.196, 0.4533, 0.171, 0.5601, 0.221, 0.5601, 0.2423, 0.4533, 0.2423, 0.4533, 0.221, 0.4533, 0.0282, 0.4533, 0.04942, 0.3465, 0.04942, 0.3465, 0.0282, 0.4533, 0.07445, 0.4533, 0.09949, 0.3465, 0.09949, 0.3465, 0.07445, 0.6669, 0.1356, 0.6669, 0.1207, 0.7737, 0.1207, 0.7737, 0.1356, 0.4533, 0.01402, 0.4533, 0.0282, 0.3465, 0.0282, 0.3465, 0.01402, 0.4533, 0.04942, 0.4533, 0.07445, 0.3465, 0.07445, 0.3465, 0.04942, 0.4533, 0.09949, 0.4533, 0.1207, 0.3465, 0.1207, 0.3465, 0.09949, 0.3465, 0.01402, 0.3465, 0.0282, 0.2396, 0.0282, 0.2396, 0.01402, 0.3465, 0.04942, 0.3465, 0.07445, 0.2396, 0.07445, 0.2396, 0.04942, 0.3465, 0.09949, 0.3465, 0.1207, 0.2396, 0.1207, 0.2396, 0.09949, 0.3465, 0.0282, 0.3465, 0.04942, 0.2396, 0.04942, 0.2396, 0.0282, 0.3465, 0.07445, 0.3465, 0.09949, 0.2396, 0.09949, 0.2396, 0.07445, 0.8806, 0.1356, 0.7737, 0.1356, 0.7737, 0.1207, 0.8806, 0.1207, 0.2396, 0.04942, 0.2396, 0.07445, 0.1328, 0.07445, 0.1328, 0.04942, 0.2396, 0.09949, 0.2396, 0.1207, 0.1328, 0.1207, 0.1328, 0.09949, 0.2396, 0.0282, 0.2396, 0.04942, 0.1328, 0.04942, 0.1328, 0.0282, 0.2396, 0.07445, 0.2396, 0.09949, 0.1328, 0.09949, 0.1328, 0.07445, 0.5601, 0.1356, 0.5601, 0.1207, 0.6669, 0.1207, 0.6669, 0.1356, 0.2396, 0.01402, 0.2396, 0.0282, 0.1328, 0.0282, 0.1328, 0.01402, 0.1328, 0.0282, 0.1328, 0.04942, 0.02601, 0.04942, 0.02601, 0.0282, 0.1328, 0.07445, 0.1328, 0.09949, 0.02601, 0.09949, 0.02601, 0.07445, 0.5601, 0.1356, 0.4533, 0.1356, 0.4533, 0.1207, 0.5601, 0.1207, 0.1328, 0.01402, 0.1328, 0.0282, 0.02601, 0.0282, 0.02601, 0.01402, 0.1328, 0.04942, 0.1328, 0.07445, 0.02601, 0.07445, 0.02601, 0.04942, 0.1328, 0.09949, 0.1328, 0.1207, 0.02601, 0.1207, 0.02601, 0.09949, 0.8806, 0.07445, 0.8806, 0.09949, 0.7737, 0.09949, 0.7737, 0.07445, 0.4533, 0.1356, 0.3465, 0.1356, 0.3465, 0.1207, 0.4533, 0.1207, 0.8806, 0.01402, 0.8806, 0.0282, 0.7737, 0.0282, 0.7737, 0.01402, 0.8806, 0.04942, 0.8806, 0.07445, 0.7737, 0.07445, 0.7737, 0.04942, 0.8806, 0.09949, 0.8806, 0.1207, 0.7737, 0.1207, 0.7737, 0.09949, 0.8806, 0.0282, 0.8806, 0.04942, 0.7737, 0.04942, 0.7737, 0.0282, 0.7737, 0.01402, 0.7737, 0.0282, 0.6669, 0.0282, 0.6669, 0.01402, 0.7737, 0.04942, 0.7737, 0.07445, 0.6669, 0.07445, 0.6669, 0.04942, 0.7737, 0.09949, 0.7737, 0.1207, 0.6669, 0.1207, 0.6669, 0.09949, 0.7737, 0.0282, 0.7737, 0.04942, 0.6669, 0.04942, 0.6669, 0.0282, 0.7737, 0.07445, 0.7737, 0.09949, 0.6669, 0.09949, 0.6669, 0.07445, 0.2396, 0.1356, 0.2396, 0.1207, 0.3465, 0.1207, 0.3465, 0.1356, 0.6669, 0.09949, 0.6669, 0.1207, 0.5601, 0.1207, 0.5601, 0.09949, 0.6669, 0.0282, 0.6669, 0.04942, 0.5601, 0.04942, 0.5601, 0.0282, 0.6669, 0.07445, 0.6669, 0.09949, 0.5601, 0.09949, 0.5601, 0.07445, 0.1328, 0.1356, 0.1328, 0.1207, 0.2396, 0.1207, 0.2396, 0.1356, 0.6669, 0.01402, 0.6669, 0.0282, 0.5601, 0.0282, 0.5601, 0.01402, 0.6669, 0.04942, 0.6669, 0.07445, 0.5601, 0.07445, 0.5601, 0.04942, 0.5601, 0.0282, 0.5601, 0.04942, 0.4533, 0.04942, 0.4533, 0.0282, 0.5601, 0.07445, 0.5601, 0.09949, 0.4533, 0.09949, 0.4533, 0.07445, 0.1328, 0.1356, 0.02601, 0.1356, 0.02601, 0.1207, 0.1328, 0.1207, 0.5601, 0.01402, 0.5601, 0.0282, 0.4533, 0.0282, 0.4533, 0.01402, 0.5601, 0.04942, 0.5601, 0.07445, 0.4533, 0.07445, 0.4533, 0.04942, 0.5601, 0.09949, 0.5601, 0.1207, 0.4533, 0.1207, 0.4533, 0.09949])
me_diamonds.use_remesh_fix_poles = True
me_diamonds.use_remesh_preserve_attributes = False
me_diamonds.use_mirror_vertex_groups = False
me_diamonds.update()
me_outer_b = bpy.data.meshes.new('outer_b')
me_outer_b.from_pydata([(0.0, 0.1951, -0.001489), (3.269e-09, 0.6146, -0.2752), (3.627e-08, 0.6971, -0.4267), (3.627e-08, 0.7746, -0.5996), (3.627e-08, 0.8223, -0.7872), (3.627e-08, 0.8385, -0.9823), (0.07466, 0.1802, -0.001489), (0.1779, 0.4295, -0.05839), (0.21, 0.507, -0.1508), (0.2352, 0.5678, -0.2752), (0.2668, 0.6441, -0.4267), (0.2964, 0.7157, -0.5996), (0.3147, 0.7597, -0.7872), (0.3209, 0.7746, -0.9823), (0.1379, 0.1379, -0.001489), (0.3287, 0.3287, -0.05839), (0.388, 0.388, -0.1508), (0.4346, 0.4346, -0.2752), (0.493, 0.493, -0.4267), (0.5477, 0.5477, -0.5996), (0.5815, 0.5815, -0.7872), (0.5929, 0.5929, -0.9823), (0.1802, 0.07466, -0.001489), (0.4295, 0.1779, -0.05839), (0.507, 0.21, -0.1508), (0.5678, 0.2352, -0.2752), (0.6441, 0.2668, -0.4267), (0.7157, 0.2964, -0.5996), (0.7597, 0.3147, -0.7872), (0.7746, 0.3209, -0.9823), (0.1951, -3.452e-07, -0.001489), (0.4649, -4.118e-07, -0.05839), (0.5487, -4.011e-07, -0.1508), (0.6146, -3.969e-07, -0.2752), (0.6971, -4.129e-07, -0.4267), (0.7746, -3.879e-07, -0.5996), (0.8223, -3.879e-07, -0.7872), (0.8385, -4.379e-07, -0.9823), (0.1802, -0.07466, -0.001489), (0.4295, -0.1779, -0.05839), (0.507, -0.21, -0.1508), (0.5678, -0.2352, -0.2752), (0.6441, -0.2668, -0.4267), (0.7157, -0.2964, -0.5996), (0.7597, -0.3147, -0.7872), (0.7746, -0.3209, -0.9823), (0.1379, -0.138, -0.001489), (0.3287, -0.3287, -0.05839), (0.388, -0.388, -0.1508), (0.4346, -0.4346, -0.2752), (0.493, -0.493, -0.4267), (0.5477, -0.5477, -0.5996), (0.5815, -0.5815, -0.7872), (0.5929, -0.5929, -0.9823), (0.07466, -0.1802, -0.001489), (0.1779, -0.4295, -0.05839), (0.21, -0.507, -0.1508), (0.2352, -0.5678, -0.2752), (0.2668, -0.6441, -0.4267), (0.2964, -0.7157, -0.5996), (0.3147, -0.7597, -0.7872), (0.3209, -0.7746, -0.9823), (-6.902e-08, -0.1951, -0.001489), (-1.529e-07, -0.4649, -0.05839), (-1.494e-07, -0.5487, -0.1508), (-6.967e-08, -0.6146, -0.2752), (-1.59e-07, -0.6971, -0.4267), (-1.34e-07, -0.7746, -0.5996), (-8.407e-08, -0.8223, -0.7872), (-1.59e-07, -0.8385, -0.9823), (-0.07466, -0.1802, -0.001489), (-0.1779, -0.4295, -0.05839), (-0.21, -0.507, -0.1508), (-0.2352, -0.5678, -0.2752), (-0.2668, -0.6441, -0.4267), (-0.2964, -0.7157, -0.5996), (-0.3147, -0.7597, -0.7872), (-0.3209, -0.7746, -0.9823), (-0.1379, -0.138, -0.001489), (-0.3287, -0.3287, -0.05839), (-0.388, -0.388, -0.1508), (-0.4346, -0.4346, -0.2752), (-0.493, -0.493, -0.4267), (-0.5477, -0.5477, -0.5996), (-0.5815, -0.5815, -0.7872), (-0.5929, -0.5929, -0.9823), (-0.1802, -0.07466, -0.001489), (-0.4295, -0.1779, -0.05839), (-0.507, -0.21, -0.1508), (-0.5678, -0.2352, -0.2752), (-0.6441, -0.2668, -0.4267), (-0.7157, -0.2964, -0.5996), (-0.7597, -0.3147, -0.7872), (-0.7746, -0.3209, -0.9823), (-0.1951, -2.409e-07, -0.001489), (-0.4649, -1.584e-07, -0.05839), (-0.5487, -9.202e-08, -0.1508), (-0.6146, -1.249e-07, -0.2752), (-0.6971, 1.189e-08, -0.4267), (-0.7746, -3.808e-08, -0.5996), (-0.8223, -1.13e-07, -0.7872), (-0.8385, -1.31e-08, -0.9823), (-0.1802, 0.07466, -0.001489), (-0.4295, 0.1779, -0.05839), (-0.507, 0.21, -0.1508), (-0.5678, 0.2352, -0.2752), (-0.6441, 0.2668, -0.4267), (-0.7157, 0.2964, -0.5996), (-0.7597, 0.3147, -0.7872), (-0.7746, 0.3209, -0.9823), (-0.1379, 0.1379, -0.001489), (-0.3287, 0.3287, -0.05839), (-0.388, 0.388, -0.1508), (-0.4346, 0.4346, -0.2752), (-0.493, 0.493, -0.4267), (-0.5477, 0.5477, -0.5996), (-0.5815, 0.5815, -0.7872), (-0.5929, 0.5929, -0.9823), (-0.07466, 0.1802, -0.001489), (-0.1779, 0.4295, -0.05839), (-0.21, 0.507, -0.1508), (-0.2352, 0.5678, -0.2752), (-0.2668, 0.6441, -0.4267), (-0.2964, 0.7157, -0.5996), (-0.3147, 0.7597, -0.7872), (-0.3209, 0.7746, -0.9823), (1.729e-07, 0.4649, -0.05839), (3.216e-07, 0.5487, -0.1508)], [], [(5, 4, 12, 13), (126, 0, 6, 7), (127, 126, 7, 8), (1, 127, 8, 9), (2, 1, 9, 10), (3, 2, 10, 11), (4, 3, 11, 12), (12, 11, 19, 20), (13, 12, 20, 21), (7, 6, 14, 15), (8, 7, 15, 16), (9, 8, 16, 17), (10, 9, 17, 18), (11, 10, 18, 19), (17, 16, 24, 25), (18, 17, 25, 26), (19, 18, 26, 27), (20, 19, 27, 28), (21, 20, 28, 29), (15, 14, 22, 23), (16, 15, 23, 24), (29, 28, 36, 37), (23, 22, 30, 31), (24, 23, 31, 32), (25, 24, 32, 33), (26, 25, 33, 34), (27, 26, 34, 35), (28, 27, 35, 36), (33, 32, 40, 41), (34, 33, 41, 42), (35, 34, 42, 43), (36, 35, 43, 44), (37, 36, 44, 45), (31, 30, 38, 39), (32, 31, 39, 40), (45, 44, 52, 53), (39, 38, 46, 47), (40, 39, 47, 48), (41, 40, 48, 49), (42, 41, 49, 50), (43, 42, 50, 51), (44, 43, 51, 52), (50, 49, 57, 58), (51, 50, 58, 59), (52, 51, 59, 60), (53, 52, 60, 61), (47, 46, 54, 55), (48, 47, 55, 56), (49, 48, 56, 57), (55, 54, 62, 63), (56, 55, 63, 64), (57, 56, 64, 65), (58, 57, 65, 66), (59, 58, 66, 67), (60, 59, 67, 68), (61, 60, 68, 69), (66, 65, 73, 74), (67, 66, 74, 75), (68, 67, 75, 76), (69, 68, 76, 77), (63, 62, 70, 71), (64, 63, 71, 72), (65, 64, 72, 73), (71, 70, 78, 79), (72, 71, 79, 80), (73, 72, 80, 81), (74, 73, 81, 82), (75, 74, 82, 83), (76, 75, 83, 84), (77, 76, 84, 85), (83, 82, 90, 91), (84, 83, 91, 92), (85, 84, 92, 93), (79, 78, 86, 87), (80, 79, 87, 88), (81, 80, 88, 89), (82, 81, 89, 90), (88, 87, 95, 96), (89, 88, 96, 97), (90, 89, 97, 98), (91, 90, 98, 99), (92, 91, 99, 100), (93, 92, 100, 101), (87, 86, 94, 95), (100, 99, 107, 108), (101, 100, 108, 109), (95, 94, 102, 103), (96, 95, 103, 104), (97, 96, 104, 105), (98, 97, 105, 106), (99, 98, 106, 107), (104, 103, 111, 112), (105, 104, 112, 113), (106, 105, 113, 114), (107, 106, 114, 115), (108, 107, 115, 116), (109, 108, 116, 117), (103, 102, 110, 111), (116, 115, 123, 124), (117, 116, 124, 125), (111, 110, 118, 119), (112, 111, 119, 120), (113, 112, 120, 121), (114, 113, 121, 122), (115, 114, 122, 123), (121, 120, 127, 1), (122, 121, 1, 2), (123, 122, 2, 3), (124, 123, 3, 4), (125, 124, 4, 5), (119, 118, 0, 126), (120, 119, 126, 127)])
_uv = me_outer_b.uv_layers.new(name='UVMap')
_uv.uv.foreach_set('vector', [0.4368, -0.002305, 0.4368, 0.197, 0.3743, 0.197, 0.3743, -0.002305, 0.4368, 0.9415, 0.4368, 0.9996, 0.3743, 0.9996, 0.3743, 0.9415, 0.4368, 0.8471, 0.4368, 0.9415, 0.3743, 0.9415, 0.3743, 0.8471, 0.4368, 0.72, 0.4368, 0.8471, 0.3743, 0.8471, 0.3743, 0.72, 0.4368, 0.5652, 0.4368, 0.72, 0.3743, 0.72, 0.3743, 0.5652, 0.4368, 0.3886, 0.4368, 0.5652, 0.3743, 0.5652, 0.3743, 0.3886, 0.4368, 0.197, 0.4368, 0.3886, 0.3743, 0.3886, 0.3743, 0.197, 0.3743, 0.197, 0.3743, 0.3886, 0.3118, 0.3886, 0.3118, 0.197, 0.3743, -0.002305, 0.3743, 0.197, 0.3118, 0.197, 0.3118, -0.002305, 0.3743, 0.9415, 0.3743, 0.9996, 0.3118, 0.9996, 0.3118, 0.9415, 0.3743, 0.8471, 0.3743, 0.9415, 0.3118, 0.9415, 0.3118, 0.8471, 0.3743, 0.72, 0.3743, 0.8471, 0.3118, 0.8471, 0.3118, 0.72, 0.3743, 0.5652, 0.3743, 0.72, 0.3118, 0.72, 0.3118, 0.5652, 0.3743, 0.3886, 0.3743, 0.5652, 0.3118, 0.5652, 0.3118, 0.3886, 0.3118, 0.72, 0.3118, 0.8471, 0.2493, 0.8471, 0.2493, 0.72, 0.3118, 0.5652, 0.3118, 0.72, 0.2493, 0.72, 0.2493, 0.5652, 0.3118, 0.3886, 0.3118, 0.5652, 0.2493, 0.5652, 0.2493, 0.3886, 0.3118, 0.197, 0.3118, 0.3886, 0.2493, 0.3886, 0.2493, 0.197, 0.3118, -0.002305, 0.3118, 0.197, 0.2493, 0.197, 0.2493, -0.002304, 0.3118, 0.9415, 0.3118, 0.9996, 0.2493, 0.9996, 0.2493, 0.9415, 0.3118, 0.8471, 0.3118, 0.9415, 0.2493, 0.9415, 0.2493, 0.8471, 0.2493, -0.002304, 0.2493, 0.197, 0.1868, 0.197, 0.1868, -0.002304, 0.2493, 0.9415, 0.2493, 0.9996, 0.1868, 0.9996, 0.1868, 0.9415, 0.2493, 0.8471, 0.2493, 0.9415, 0.1868, 0.9415, 0.1868, 0.8471, 0.2493, 0.72, 0.2493, 0.8471, 0.1868, 0.8471, 0.1868, 0.72, 0.2493, 0.5652, 0.2493, 0.72, 0.1868, 0.72, 0.1868, 0.5652, 0.2493, 0.3886, 0.2493, 0.5652, 0.1868, 0.5652, 0.1868, 0.3886, 0.2493, 0.197, 0.2493, 0.3886, 0.1868, 0.3886, 0.1868, 0.197, 0.1868, 0.72, 0.1868, 0.8471, 0.1243, 0.8471, 0.1243, 0.72, 0.1868, 0.5652, 0.1868, 0.72, 0.1243, 0.72, 0.1243, 0.5652, 0.1868, 0.3886, 0.1868, 0.5652, 0.1243, 0.5652, 0.1243, 0.3886, 0.1868, 0.197, 0.1868, 0.3886, 0.1243, 0.3886, 0.1243, 0.197, 0.1868, -0.002304, 0.1868, 0.197, 0.1243, 0.197, 0.1243, -0.002304, 0.1868, 0.9415, 0.1868, 0.9996, 0.1243, 0.9996, 0.1243, 0.9415, 0.1868, 0.8471, 0.1868, 0.9415, 0.1243, 0.9415, 0.1243, 0.8471, 0.1243, -0.002304, 0.1243, 0.197, 0.06176, 0.197, 0.06176, -0.002304, 0.1243, 0.9415, 0.1243, 0.9996, 0.06176, 0.9996, 0.06176, 0.9415, 0.1243, 0.8471, 0.1243, 0.9415, 0.06176, 0.9415, 0.06176, 0.8471, 0.1243, 0.72, 0.1243, 0.8471, 0.06176, 0.8471, 0.06176, 0.72, 0.1243, 0.5652, 0.1243, 0.72, 0.06176, 0.72, 0.06176, 0.5652, 0.1243, 0.3886, 0.1243, 0.5652, 0.06176, 0.5652, 0.06176, 0.3886, 0.1243, 0.197, 0.1243, 0.3886, 0.06176, 0.3886, 0.06176, 0.197, 0.06176, 0.5652, 0.06176, 0.72, -0.0007443, 0.72, -0.0007444, 0.5652, 0.06176, 0.3886, 0.06176, 0.5652, -0.0007444, 0.5652, -0.0007443, 0.3886, 0.06176, 0.197, 0.06176, 0.3886, -0.0007443, 0.3886, -0.0007443, 0.197, 0.06176, -0.002304, 0.06176, 0.197, -0.0007443, 0.197, -0.0007443, -0.002304, 0.06176, 0.9415, 0.06176, 0.9996, -0.0007445, 0.9996, -0.0007444, 0.9415, 0.06176, 0.8471, 0.06176, 0.9415, -0.0007444, 0.9415, -0.0007444, 0.8471, 0.06176, 0.72, 0.06176, 0.8471, -0.0007444, 0.8471, -0.0007443, 0.72, 0.9993, 0.9415, 0.9993, 0.9996, 0.9368, 0.9996, 0.9368, 0.9415, 0.9993, 0.8471, 0.9993, 0.9415, 0.9368, 0.9415, 0.9368, 0.8471, 0.9993, 0.72, 0.9993, 0.8471, 0.9368, 0.8471, 0.9368, 0.72, 0.9993, 0.5652, 0.9993, 0.72, 0.9368, 0.72, 0.9368, 0.5652, 0.9993, 0.3886, 0.9993, 0.5652, 0.9368, 0.5652, 0.9368, 0.3886, 0.9993, 0.197, 0.9993, 0.3886, 0.9368, 0.3886, 0.9368, 0.197, 0.9993, -0.002304, 0.9993, 0.197, 0.9368, 0.197, 0.9368, -0.002304, 0.9368, 0.5652, 0.9368, 0.72, 0.8743, 0.72, 0.8743, 0.5652, 0.9368, 0.3886, 0.9368, 0.5652, 0.8743, 0.5652, 0.8743, 0.3886, 0.9368, 0.197, 0.9368, 0.3886, 0.8743, 0.3886, 0.8743, 0.197, 0.9368, -0.002304, 0.9368, 0.197, 0.8743, 0.197, 0.8743, -0.002304, 0.9368, 0.9415, 0.9368, 0.9996, 0.8743, 0.9996, 0.8743, 0.9415, 0.9368, 0.8471, 0.9368, 0.9415, 0.8743, 0.9415, 0.8743, 0.8471, 0.9368, 0.72, 0.9368, 0.8471, 0.8743, 0.8471, 0.8743, 0.72, 0.8743, 0.9415, 0.8743, 0.9996, 0.8118, 0.9996, 0.8118, 0.9415, 0.8743, 0.8471, 0.8743, 0.9415, 0.8118, 0.9415, 0.8118, 0.8471, 0.8743, 0.72, 0.8743, 0.8471, 0.8118, 0.8471, 0.8118, 0.72, 0.8743, 0.5652, 0.8743, 0.72, 0.8118, 0.72, 0.8118, 0.5652, 0.8743, 0.3886, 0.8743, 0.5652, 0.8118, 0.5652, 0.8118, 0.3886, 0.8743, 0.197, 0.8743, 0.3886, 0.8118, 0.3886, 0.8118, 0.197, 0.8743, -0.002304, 0.8743, 0.197, 0.8118, 0.197, 0.8118, -0.002304, 0.8118, 0.3886, 0.8118, 0.5652, 0.7493, 0.5652, 0.7493, 0.3886, 0.8118, 0.197, 0.8118, 0.3886, 0.7493, 0.3886, 0.7493, 0.197, 0.8118, -0.002304, 0.8118, 0.197, 0.7493, 0.197, 0.7493, -0.002304, 0.8118, 0.9415, 0.8118, 0.9996, 0.7493, 0.9996, 0.7493, 0.9415, 0.8118, 0.8471, 0.8118, 0.9415, 0.7493, 0.9415, 0.7493, 0.8471, 0.8118, 0.72, 0.8118, 0.8471, 0.7493, 0.8471, 0.7493, 0.72, 0.8118, 0.5652, 0.8118, 0.72, 0.7493, 0.72, 0.7493, 0.5652, 0.7493, 0.8471, 0.7493, 0.9415, 0.6868, 0.9415, 0.6868, 0.8471, 0.7493, 0.72, 0.7493, 0.8471, 0.6868, 0.8471, 0.6868, 0.72, 0.7493, 0.5652, 0.7493, 0.72, 0.6868, 0.72, 0.6868, 0.5652, 0.7493, 0.3886, 0.7493, 0.5652, 0.6868, 0.5652, 0.6868, 0.3886, 0.7493, 0.197, 0.7493, 0.3886, 0.6868, 0.3886, 0.6868, 0.197, 0.7493, -0.002304, 0.7493, 0.197, 0.6868, 0.197, 0.6868, -0.002305, 0.7493, 0.9415, 0.7493, 0.9996, 0.6868, 0.9996, 0.6868, 0.9415, 0.6868, 0.197, 0.6868, 0.3886, 0.6243, 0.3886, 0.6243, 0.197, 0.6868, -0.002305, 0.6868, 0.197, 0.6243, 0.197, 0.6243, -0.002305, 0.6868, 0.9415, 0.6868, 0.9996, 0.6243, 0.9996, 0.6243, 0.9415, 0.6868, 0.8471, 0.6868, 0.9415, 0.6243, 0.9415, 0.6243, 0.8471, 0.6868, 0.72, 0.6868, 0.8471, 0.6243, 0.8471, 0.6243, 0.72, 0.6868, 0.5652, 0.6868, 0.72, 0.6243, 0.72, 0.6243, 0.5652, 0.6868, 0.3886, 0.6868, 0.5652, 0.6243, 0.5652, 0.6243, 0.3886, 0.6243, 0.8471, 0.6243, 0.9415, 0.5618, 0.9415, 0.5618, 0.8471, 0.6243, 0.72, 0.6243, 0.8471, 0.5618, 0.8471, 0.5618, 0.72, 0.6243, 0.5652, 0.6243, 0.72, 0.5618, 0.72, 0.5618, 0.5652, 0.6243, 0.3886, 0.6243, 0.5652, 0.5618, 0.5652, 0.5618, 0.3886, 0.6243, 0.197, 0.6243, 0.3886, 0.5618, 0.3886, 0.5618, 0.197, 0.6243, -0.002305, 0.6243, 0.197, 0.5618, 0.197, 0.5618, -0.002305, 0.6243, 0.9415, 0.6243, 0.9996, 0.5618, 0.9996, 0.5618, 0.9415, 0.5618, 0.197, 0.5618, 0.3886, 0.4993, 0.3886, 0.4993, 0.197, 0.5618, -0.002305, 0.5618, 0.197, 0.4993, 0.197, 0.4993, -0.002305, 0.5618, 0.9415, 0.5618, 0.9996, 0.4993, 0.9996, 0.4993, 0.9415, 0.5618, 0.8471, 0.5618, 0.9415, 0.4993, 0.9415, 0.4993, 0.8471, 0.5618, 0.72, 0.5618, 0.8471, 0.4993, 0.8471, 0.4993, 0.72, 0.5618, 0.5652, 0.5618, 0.72, 0.4993, 0.72, 0.4993, 0.5652, 0.5618, 0.3886, 0.5618, 0.5652, 0.4993, 0.5652, 0.4993, 0.3886, 0.4993, 0.72, 0.4993, 0.8471, 0.4368, 0.8471, 0.4368, 0.72, 0.4993, 0.5652, 0.4993, 0.72, 0.4368, 0.72, 0.4368, 0.5652, 0.4993, 0.3886, 0.4993, 0.5652, 0.4368, 0.5652, 0.4368, 0.3886, 0.4993, 0.197, 0.4993, 0.3886, 0.4368, 0.3886, 0.4368, 0.197, 0.4993, -0.002305, 0.4993, 0.197, 0.4368, 0.197, 0.4368, -0.002305, 0.4993, 0.9415, 0.4993, 0.9996, 0.4368, 0.9996, 0.4368, 0.9415, 0.4993, 0.8471, 0.4993, 0.9415, 0.4368, 0.9415, 0.4368, 0.8471])
me_outer_b.use_remesh_fix_poles = True
me_outer_b.use_remesh_preserve_attributes = False
me_outer_b.use_mirror_vertex_groups = False
me_outer_b.update()

# ---- objects
ob_outer_a = bpy.data.objects.new('outer_a', me_outer_a)
ob_diamonds = bpy.data.objects.new('diamonds', me_diamonds)
ob_outer_b = bpy.data.objects.new('outer_b', me_outer_b)

# ---- transforms, parenting, visibility, modifiers, constraints
ob_outer_a.location = (0.0, 0.0, 0.0)
ob_outer_a.scale = (2.545, 2.545, 15.27)
ob_outer_a.lineart.crease_threshold = 0.0
ob_diamonds.location = (0.0, 0.0, 0.0)
ob_diamonds.lineart.crease_threshold = 0.0
ob_outer_b.location = (0.0, 0.0, 0.0)
ob_outer_b.scale = (2.759, 2.759, 15.27)
ob_outer_b.lineart.crease_threshold = 0.0

# ---- collection membership
col_collection.objects.link(ob_outer_a)
col_collection.objects.link(ob_diamonds)
col_collection.objects.link(ob_outer_b)

# ---- scene / render settings (as saved in the file)
scene.frame_start = 1; scene.frame_end = 250; scene.frame_set(1)
scene.render.engine = 'BLENDER_EEVEE_NEXT'
scene.cycles.use_denoising = False
scene.cycles.samples = 128
scene.cycles.sampling_pattern = 'TABULATED_SOBOL'
scene.cycles.use_adaptive_sampling = False
scene.cycles.use_light_tree = False
scene.view_settings.view_transform = 'Filmic'
bpy.context.view_layer.update()

# ---- added for rendering (the .blend has no active camera and no usable light): camera, sun
cam_auto = bpy.data.cameras.new('AutoCamera')
cam_auto.lens = 50.0
cam_auto.sensor_width = 36.0
cam_auto.clip_end = 1000.0
ob_auto_camera = bpy.data.objects.new('AutoCamera', cam_auto)
scene.collection.objects.link(ob_auto_camera)
ob_auto_camera.location = (15.1268, -18.1521, 4.58731)
ob_auto_camera.rotation_euler = (1.09748, -7.21219e-08, 0.694738)
scene.camera = ob_auto_camera
light_auto_sun = bpy.data.lights.new('AutoSun', 'SUN')
light_auto_sun.energy = 3.0
light_auto_sun.angle = 0.0523599
ob_auto_sun = bpy.data.objects.new('AutoSun', light_auto_sun)
scene.collection.objects.link(ob_auto_sun)
ob_auto_sun.rotation_euler = (0.872665, 0.174533, 0.523599)
bpy.context.view_layer.update()
